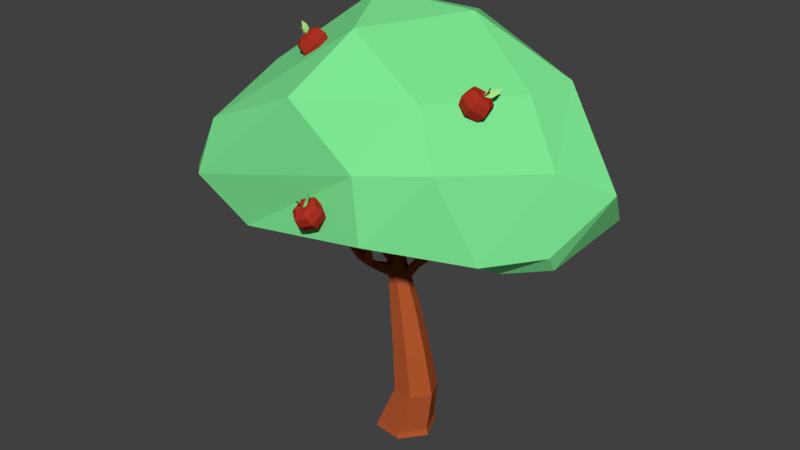 # Source: AppleTree_Adult.blend  (saved by Blender 2.79.0; exported with 4.5.12 LTS)
import bpy
from mathutils import Matrix  # noqa: F401  (used for matrix-valued properties, if any)

bpy.ops.wm.read_factory_settings(use_empty=True)
scene = bpy.context.scene
scene.name = 'Scene'

# ---- collections
col_collection_1 = bpy.data.collections.new('Collection 1'); scene.collection.children.link(col_collection_1)

# ---- materials (node trees are filled in below, after node groups)
mat_apple_leaf = bpy.data.materials.new('Apple_leaf')
mat_apple_leaf.alpha_threshold = 0.0
mat_apple_leaf.use_transparent_shadow = False
mat_apple_leaf.diffuse_color = (0.3953, 0.8, 0.2457, 1.0)
mat_apple_leaf.roughness = 0.5
mat_apple_red = bpy.data.materials.new('Apple_Red')
mat_apple_red.alpha_threshold = 0.0
mat_apple_red.use_transparent_shadow = False
mat_apple_red.diffuse_color = (0.4246, 0.03147, 0.01696, 1.0)
mat_apple_red.roughness = 0.5
mat_apple_brown = bpy.data.materials.new('Apple_Brown')
mat_apple_brown.alpha_threshold = 0.0
mat_apple_brown.use_transparent_shadow = False
mat_apple_brown.diffuse_color = (0.2266, 0.09484, 0.02926, 1.0)
mat_apple_brown.roughness = 0.5
mat_appletree_log = bpy.data.materials.new('AppleTree_Log')
mat_appletree_log.alpha_threshold = 0.0
mat_appletree_log.use_transparent_shadow = False
mat_appletree_log.diffuse_color = (0.4385, 0.09149, 0.02648, 1.0)
mat_appletree_log.roughness = 0.5
mat_appletree_green = bpy.data.materials.new('AppleTree_Green')
mat_appletree_green.alpha_threshold = 0.0
mat_appletree_green.use_transparent_shadow = False
mat_appletree_green.diffuse_color = (0.2061, 0.8, 0.2898, 1.0)
mat_appletree_green.roughness = 0.5

# ---- material node trees

# ---- world
world_world = bpy.data.worlds.new('World'); scene.world = world_world
world_world.color = (0.05088, 0.05088, 0.05088)
world_world.use_sun_shadow = False
world_world.sun_shadow_jitter_overblur = 0.0
world_world.cycles.sampling_method = 'MANUAL'

# ---- meshes
me_sphere_003 = bpy.data.meshes.new('Sphere.003')
me_sphere_003.from_pydata([(2.316, 8.722, 17.34), (2.336, 8.724, 17.29), (1.514, 9.498, 17.02), (1.662, 9.126, 17.27), (1.935, 8.865, 17.44), (2.142, 8.889, 16.96), (1.818, 9.144, 16.91), (2.046, 8.824, 17.18), (2.328, 8.724, 17.31), (1.732, 9.066, 17.07), (2.311, 8.73, 17.34), (2.331, 8.732, 17.29), (2.324, 8.731, 17.31), (2.17, 8.775, 17.79), (2.025, 8.553, 18.12), (1.968, 8.024, 18.22), (2.04, 7.51, 18.01), (2.179, 7.192, 17.66), (1.87, 8.798, 17.4), (1.505, 8.593, 17.43), (1.368, 8.07, 17.42), (1.555, 7.547, 17.37), (1.912, 7.212, 17.31), (2.066, 8.82, 16.94), (1.845, 8.632, 16.63), (1.761, 8.115, 16.5), (1.872, 7.583, 16.62), (2.087, 7.232, 16.9), (2.562, 8.82, 16.88), (2.705, 8.631, 16.53), (2.753, 8.114, 16.38), (2.674, 7.582, 16.53), (2.53, 7.232, 16.84), (2.863, 8.797, 17.28), (3.224, 8.591, 17.22), (3.354, 8.068, 17.18), (3.159, 7.545, 17.17), (2.797, 7.211, 17.2), (2.666, 8.774, 17.73), (2.884, 8.552, 18.02), (2.961, 8.023, 18.1), (2.842, 7.509, 17.92), (2.622, 7.191, 17.61), (2.362, 8.868, 17.33), (2.306, 8.722, 17.34), (2.342, 8.719, 17.39), (2.329, 8.725, 17.28), (2.389, 8.725, 17.28), (2.425, 8.722, 17.32), (2.402, 8.719, 17.38), (2.315, 9.334, 17.37), (2.348, 9.331, 17.41), (2.337, 9.337, 17.32), (2.392, 9.336, 17.31), (2.426, 9.334, 17.36), (2.404, 9.331, 17.41), (2.349, 9.014, 17.32), (2.371, 9.175, 17.35), (2.32, 9.179, 17.28), (2.312, 9.017, 17.27), (2.325, 8.871, 17.28), (2.388, 9.177, 17.31), (2.361, 9.016, 17.29), (2.374, 8.87, 17.3), (2.356, 8.871, 17.27), (2.342, 9.017, 17.27), (2.362, 9.179, 17.28), (2.304, 9.177, 17.32), (2.3, 9.016, 17.3), (2.312, 8.87, 17.31), (2.331, 8.869, 17.33), (2.318, 9.014, 17.33), (2.329, 9.175, 17.36), (2.413, 8.72, 17.35), (2.321, 8.724, 17.3), (6.072, -0.9358, 24.99), (6.113, -0.95, 24.97), (6.623, 0.04267, 25.29), (6.229, -0.2064, 25.19), (5.997, -0.5449, 25.13), (6.424, -0.6942, 24.86), (6.551, -0.3192, 24.98), (6.195, -0.6359, 24.94), (6.098, -0.9447, 24.98), (6.363, -0.2681, 25.02), (6.077, -0.9294, 25.0), (6.117, -0.9435, 24.97), (6.102, -0.9383, 24.98), (5.726, -0.8261, 25.31), (5.311, -0.7646, 25.34), (4.902, -0.8341, 24.99), (4.756, -0.996, 24.48), (4.857, -1.167, 24.02), (5.98, -0.4914, 25.04), (5.751, -0.1847, 24.87), (5.41, -0.1646, 24.45), (5.167, -0.4551, 24.04), (5.084, -0.8686, 23.78), (6.385, -0.6331, 24.78), (6.452, -0.4302, 24.42), (6.219, -0.448, 23.93), (5.821, -0.6841, 23.62), (5.445, -0.995, 23.55), (6.535, -1.11, 24.8), (6.714, -1.256, 24.45), (6.521, -1.401, 23.96), (6.065, -1.454, 23.65), (5.579, -1.42, 23.57), (6.281, -1.444, 25.07), (6.274, -1.835, 24.91), (6.013, -2.071, 24.5), (5.654, -1.995, 24.08), (5.353, -1.719, 23.81), (5.877, -1.303, 25.32), (5.573, -1.59, 25.36), (5.203, -1.787, 25.02), (5.0, -1.766, 24.5), (4.992, -1.592, 24.04), (6.18, -0.9476, 25.1), (6.069, -0.9259, 24.99), (6.038, -0.9662, 25.02), (6.118, -0.943, 24.96), (6.136, -1.0, 24.96), (6.105, -1.041, 25.0), (6.057, -1.024, 25.03), (6.422, -0.8044, 25.48), (6.394, -0.8418, 25.51), (6.468, -0.8202, 25.45), (6.484, -0.8734, 25.45), (6.456, -0.9108, 25.48), (6.411, -0.895, 25.51), (6.27, -0.9024, 25.21), (6.351, -0.8919, 25.35), (6.393, -0.8354, 25.31), (6.301, -0.8614, 25.17), (6.211, -0.9058, 25.07), (6.385, -0.9039, 25.33), (6.295, -0.9111, 25.19), (6.205, -0.9564, 25.09), (6.221, -0.9355, 25.07), (6.311, -0.8906, 25.18), (6.406, -0.8756, 25.31), (6.359, -0.8234, 25.33), (6.277, -0.8528, 25.19), (6.186, -0.8969, 25.08), (6.17, -0.9178, 25.1), (6.261, -0.8733, 25.21), (6.338, -0.8517, 25.35), (6.079, -1.032, 25.01), (6.1, -0.9366, 24.97), (-0.8504, -8.222, 18.83), (-0.8122, -8.252, 18.81), (-0.4468, -8.192, 19.92), (-0.677, -8.0, 19.54), (-0.8735, -7.995, 19.18), (-0.4696, -8.305, 19.05), (-0.3721, -8.235, 19.44), (-0.6464, -8.129, 19.07), (-0.8263, -8.241, 18.82), (-0.4911, -8.077, 19.44), (-0.8491, -8.224, 18.84), (-0.8109, -8.253, 18.82), (-0.8251, -8.242, 18.83), (-1.256, -8.01, 18.98), (-1.496, -7.673, 18.91), (-1.495, -7.283, 18.54), (-1.244, -7.087, 18.08), (-0.9005, -7.102, 17.73), (-0.7996, -7.92, 19.17), (-0.7055, -7.517, 19.23), (-0.5824, -7.103, 18.91), (-0.5069, -6.941, 18.38), (-0.4935, -7.022, 17.89), (-0.4164, -8.215, 19.04), (-0.04173, -8.028, 19.01), (0.1841, -7.693, 18.65), (0.1124, -7.418, 18.17), (-0.1517, -7.285, 17.78), (-0.4893, -8.601, 18.73), (-0.1681, -8.695, 18.48), (0.03817, -8.464, 18.03), (-0.005484, -8.04, 17.67), (-0.2167, -7.629, 17.5), (-0.9455, -8.691, 18.54), (-0.9583, -8.851, 18.16), (-0.8743, -8.644, 17.66), (-0.7427, -8.186, 17.37), (-0.6237, -7.709, 17.34), (-1.329, -8.396, 18.67), (-1.622, -8.34, 18.38), (-1.641, -8.054, 17.92), (-1.362, -7.709, 17.58), (-0.9656, -7.446, 17.45), (-0.874, -8.348, 18.91), (-0.8489, -8.214, 18.83), (-0.9039, -8.225, 18.81), (-0.8028, -8.25, 18.82), (-0.8116, -8.296, 18.78), (-0.8665, -8.307, 18.76), (-0.9127, -8.272, 18.77), (-0.9707, -8.581, 19.31), (-1.022, -8.591, 19.29), (-0.9279, -8.614, 19.3), (-0.936, -8.656, 19.26), (-0.9869, -8.667, 19.24), (-1.03, -8.634, 19.25), (-0.8867, -8.427, 19.04), (-0.9448, -8.532, 19.15), (-0.8677, -8.516, 19.18), (-0.8309, -8.416, 19.06), (-0.817, -8.336, 18.94), (-0.9124, -8.557, 19.14), (-0.8633, -8.445, 19.03), (-0.8501, -8.366, 18.9), (-0.8216, -8.361, 18.92), (-0.8353, -8.44, 19.04), (-0.8739, -8.549, 19.15), (-0.9001, -8.491, 19.19), (-0.8543, -8.398, 19.07), (-0.8409, -8.318, 18.94), (-0.8694, -8.324, 18.93), (-0.8823, -8.404, 19.05), (-0.9386, -8.499, 19.18), (-0.8915, -8.288, 18.77), (-0.8199, -8.237, 18.82), (-4.566, -3.718, 26.97), (-4.533, -3.702, 27.01), (-5.417, -3.174, 27.54), (-5.215, -3.34, 27.15), (-4.955, -3.567, 26.92), (-4.612, -3.395, 27.28), (-4.956, -3.21, 27.42), (-4.739, -3.457, 27.07), (-4.545, -3.708, 26.99), (-5.041, -3.235, 27.24), (-4.573, -3.716, 26.98), (-4.541, -3.7, 27.01), (-4.553, -3.706, 27.0), (-4.901, -3.936, 26.7), (-5.016, -3.989, 26.3), (-4.788, -3.861, 25.83), (-4.347, -3.628, 25.58), (-3.91, -3.4, 25.58), (-4.938, -3.47, 26.88), (-5.08, -3.182, 26.61), (-4.862, -2.93, 26.18), (-4.407, -2.875, 25.86), (-3.943, -2.985, 25.74), (-4.612, -3.307, 27.22), (-4.515, -2.899, 27.2), (-4.21, -2.603, 26.87), (-3.88, -2.611, 26.42), (-3.652, -2.839, 26.04), (-4.249, -3.609, 27.38), (-3.887, -3.423, 27.49), (-3.484, -3.208, 27.2), (-3.294, -3.1, 26.68), (-3.329, -3.109, 26.19), (-4.212, -4.075, 27.21), (-3.823, -4.229, 27.18), (-3.411, -4.139, 26.84), (-3.235, -3.852, 26.39), (-3.296, -3.524, 26.03), (-4.538, -4.238, 26.86), (-4.387, -4.512, 26.58), (-4.062, -4.466, 26.15), (-3.761, -4.116, 25.84), (-3.587, -3.67, 25.73), (-4.616, -3.785, 27.1), (-4.573, -3.712, 26.97), (-4.569, -3.768, 26.95), (-4.534, -3.692, 27.01), (-4.491, -3.728, 27.03), (-4.486, -3.784, 27.01), (-4.525, -3.804, 26.97), (-4.939, -3.914, 27.42), (-4.935, -3.966, 27.4), (-4.903, -3.896, 27.45), (-4.862, -3.93, 27.47), (-4.858, -3.982, 27.45), (-4.894, -4.0, 27.41), (-4.707, -3.814, 27.21), (-4.8, -3.895, 27.32), (-4.806, -3.816, 27.35), (-4.712, -3.757, 27.23), (-4.62, -3.726, 27.12), (-4.772, -3.881, 27.35), (-4.687, -3.804, 27.23), (-4.595, -3.774, 27.12), (-4.598, -3.745, 27.13), (-4.69, -3.775, 27.24), (-4.775, -3.842, 27.36), (-4.834, -3.83, 27.32), (-4.732, -3.767, 27.21), (-4.641, -3.737, 27.1), (-4.638, -3.766, 27.09), (-4.73, -3.795, 27.2), (-4.83, -3.87, 27.31), (-4.507, -3.795, 26.98), (-4.549, -3.699, 26.99), (-10.86, 3.949, 21.16), (-10.83, 3.989, 21.16), (-11.78, 4.633, 20.98), (-11.54, 4.222, 20.93), (-11.26, 3.937, 21.02), (-10.95, 4.365, 21.02), (-11.31, 4.545, 20.94), (-11.06, 4.143, 20.98), (-10.84, 3.974, 21.16), (-11.38, 4.37, 20.88), (-10.87, 3.954, 21.16), (-10.84, 3.994, 21.16), (-10.85, 3.979, 21.16), (-11.16, 3.58, 21.24), (-11.25, 3.193, 21.1), (-11.0, 2.854, 20.76), (-10.57, 2.78, 20.42), (-10.15, 2.927, 20.21), (-11.24, 3.95, 20.91), (-11.39, 3.834, 20.54), (-11.16, 3.594, 20.11), (-10.7, 3.378, 19.89), (-10.22, 3.257, 19.91), (-10.95, 4.356, 20.92), (-10.88, 4.536, 20.54), (-10.58, 4.405, 20.12), (-10.22, 4.033, 19.9), (-9.959, 3.619, 19.92), (-10.58, 4.391, 21.25), (-10.24, 4.598, 21.12), (-9.833, 4.477, 20.78), (-9.621, 4.091, 20.43), (-9.626, 3.65, 20.21), (-10.5, 4.021, 21.57), (-10.1, 3.957, 21.68), (-9.672, 3.736, 21.43), (-9.491, 3.493, 20.96), (-9.554, 3.32, 20.5), (-10.79, 3.615, 21.57), (-10.6, 3.254, 21.68), (-10.26, 2.925, 21.42), (-9.963, 2.837, 20.95), (-9.815, 2.958, 20.5), (-10.91, 4.027, 21.28), (-10.87, 3.948, 21.15), (-10.86, 3.903, 21.19), (-10.83, 3.997, 21.16), (-10.79, 4.001, 21.2), (-10.78, 3.957, 21.23), (-10.81, 3.908, 21.23), (-11.24, 4.217, 21.56), (-11.23, 4.176, 21.59), (-11.21, 4.263, 21.56), (-11.17, 4.267, 21.59), (-11.16, 4.225, 21.63), (-11.19, 4.18, 21.63), (-11.01, 4.103, 21.36), (-11.1, 4.154, 21.49), (-11.11, 4.217, 21.43), (-11.02, 4.148, 21.32), (-10.92, 4.074, 21.24), (-11.08, 4.188, 21.49), (-10.99, 4.128, 21.36), (-10.89, 4.053, 21.28), (-10.9, 4.076, 21.26), (-11.0, 4.151, 21.34), (-11.08, 4.22, 21.46), (-11.14, 4.182, 21.43), (-11.04, 4.124, 21.32), (-10.94, 4.048, 21.24), (-10.94, 4.025, 21.26), (-11.03, 4.101, 21.34), (-11.13, 4.151, 21.46), (-10.8, 3.93, 21.23), (-10.85, 3.979, 21.16), (2.142, -0.5374, 0.2988), (-1.13, 0.06563, 14.76), (0.9882, -2.093, 0.3352), (-1.411, -0.3127, 14.77), (-0.9357, -1.871, 0.3559), (-1.879, -0.2587, 14.77), (-1.706, -0.09383, 0.3401), (-2.066, 0.1735, 14.77), (-0.5522, 1.461, 0.3037), (-1.786, 0.5518, 14.76), (1.372, 1.24, 0.2831), (-1.318, 0.4979, 14.76), (2.51, -0.5342, 3.209), (1.784, -0.4049, 6.13), (0.8615, -0.253, 9.054), (0.2819, -1.034, 9.072), (1.047, -1.399, 6.153), (1.642, -1.704, 3.236), (-0.6847, -0.9229, 9.082), (-0.1826, -1.257, 6.166), (0.1953, -1.537, 3.251), (-1.072, -0.03013, 9.074), (-0.6748, -0.1215, 6.156), (-0.384, -0.2006, 3.24), (-0.492, 0.7512, 9.056), (0.06245, 0.8723, 6.133), (0.4838, 0.9691, 3.212), (0.4746, 0.6398, 9.046), (1.292, 0.7306, 6.12), (1.931, 0.8023, 3.197), (0.1465, -0.143, 10.82), (-0.3052, -0.7416, 11.25), (-1.07, -0.6535, 11.25), (-1.382, 0.03319, 10.84), (-0.9239, 0.6511, 10.82), (-0.1595, 0.563, 10.81), (-0.1241, -0.1014, 11.49), (-0.5285, -0.6253, 11.91), (-1.216, -0.546, 11.92), (-1.5, 0.05716, 11.5), (-1.087, 0.6132, 11.49), (-0.3995, 0.5339, 11.48), (-1.634, -3.987, 15.51), (-1.558, -4.027, 15.29), (-2.059, -4.017, 15.38), (-2.017, -4.062, 15.12), (2.736, 1.606, 14.62), (2.813, 1.615, 14.4), (2.911, 1.388, 14.41), (2.824, 1.402, 14.62), (-4.145, 2.407, 13.79), (-4.216, 2.485, 13.6), (-4.026, 2.598, 13.8), (-4.084, 2.697, 13.61), (2.268, -0.5578, -0.08098), (1.036, -2.219, -0.0421), (-1.019, -1.982, -0.02003), (-1.841, -0.08415, -0.03684), (-0.6091, 1.577, -0.07571), (1.445, 1.34, -0.09779), (-1.919, 0.3884, 11.45), (-2.459, 0.7367, 11.6), (-3.175, 1.103, 12.24), (-3.239, 1.203, 11.8), (-2.46, 0.79, 11.1), (-1.86, 0.403, 10.87), (-2.936, 1.657, 11.81), (-2.12, 1.277, 11.11), (-1.461, 0.9553, 10.86), (-2.902, 1.512, 12.25), (-2.153, 1.175, 11.6), (-1.56, 0.8853, 11.44), (-0.8482, -1.316, 12.18), (-1.153, -2.006, 12.66), (-1.316, -2.709, 13.58), (-1.241, -2.777, 12.93), (-0.9913, -2.095, 12.13), (-0.6495, -1.42, 11.59), (-1.823, -2.711, 12.86), (-1.588, -2.026, 12.14), (-1.33, -1.341, 11.59), (-1.887, -2.642, 13.37), (-1.701, -1.943, 12.66), (-1.46, -1.246, 12.19), (0.5842, 0.1635, 12.53), (1.286, 0.4214, 13.07), (1.039, 0.8847, 12.98), (0.4146, 0.7341, 12.52), (1.191, 0.9032, 12.56), (0.5923, 0.7556, 12.02), (0.8207, 0.1272, 11.94), (1.489, 0.3903, 12.57), (-4.032, 0.001949, 13.8), (-4.295, 0.07199, 14.14), (-4.287, 0.1006, 13.87), (-3.996, 0.0184, 13.5), (-3.501, 0.9554, 12.49), (-3.883, 0.5828, 13.06), (-3.513, 0.4019, 12.77), (-2.984, 0.6905, 12.02), (-3.496, 0.426, 12.53), (-2.984, 0.729, 11.66), (-3.547, 1.027, 12.17), (-3.899, 0.6295, 12.84), (0.5503, 2.569, 14.58), (0.3302, 2.473, 14.41), (0.6046, 2.586, 14.43), (0.3936, 2.493, 14.23), (0.5335, 1.339, 12.52), (0.4616, 1.921, 13.18), (0.7848, 2.0, 13.46), (0.9733, 1.447, 12.91), (0.8616, 1.434, 13.22), (0.7028, 1.99, 13.69), (0.3656, 1.909, 13.44), (0.403, 1.323, 12.89), (1.797, 0.7462, 13.44), (2.307, 1.07, 13.76), (1.961, 0.721, 13.04), (2.433, 1.051, 13.45), (2.166, 1.36, 13.73), (1.603, 1.123, 13.39), (2.268, 1.373, 13.45), (1.73, 1.138, 13.03), (-0.2952, -3.184, 15.46), (-0.3427, -3.288, 15.61), (-0.3199, -3.299, 15.54), (-0.2686, -3.197, 15.38), (-0.6835, -2.738, 14.26), (-0.6896, -2.706, 13.59), (-0.6014, -3.141, 15.0), (-0.6251, -3.123, 15.21), (0.291, 0.3883, 15.18), (4.65, 6.0, 13.7), (-10.12, 5.045, 13.04), (-11.08, -2.974, 12.4), (2.432, -7.29, 16.95), (10.4, -0.1012, 16.02), (-8.34, 6.702, 19.39), (-12.98, -2.693, 19.39), (-2.025, -7.885, 24.97), (7.158, 2.077, 24.51), (4.743, 9.245, 22.75), (-3.426, 1.378, 28.83), (-5.813, 3.608, 11.24), (3.71, 3.221, 13.33), (-2.767, 6.886, 13.05), (10.32, 0.7015, 14.9), (7.734, -1.166, 14.54), (-7.444, -1.669, 12.65), (-12.16, -0.01967, 12.5), (1.251, -3.847, 15.73), (-6.017, -7.839, 15.82), (8.007, -3.604, 16.05), (11.3, 6.179, 16.35), (12.25, 3.716, 19.13), (-11.5, 5.943, 15.36), (-0.4967, 7.72, 14.96), (-12.26, -6.047, 17.54), (-13.93, 3.104, 15.28), (1.815, -7.098, 21.1), (-8.769, -9.016, 18.85), (9.954, 0.7344, 20.86), (5.732, -4.879, 21.44), (-2.065, 8.681, 22.19), (-12.0, 1.851, 19.33), (-8.371, -7.85, 22.15), (3.659, -3.501, 24.6), (7.702, 5.564, 24.47), (-8.333, 1.928, 25.26), (-0.8076, 8.004, 26.61), (-8.122, -2.698, 24.49), (-1.142, -3.429, 27.95), (1.889, 3.774, 27.94)], [], [(3, 2, 9), (0, 4, 7, 8), (4, 3, 9, 7), (7, 9, 6, 5), (9, 2, 6), (8, 7, 5, 1), (2, 3, 6), (3, 4, 5, 6), (8, 1, 11, 12), (0, 8, 12, 10), (4, 10, 12, 11, 5), (5, 11, 1), (0, 10, 4), (14, 13, 18, 19), (17, 16, 21, 22), (15, 14, 19, 20), (18, 13, 45, 44), (16, 15, 20, 21), (22, 21, 26, 27), (20, 19, 24, 25), (38, 33, 48, 73, 49), (21, 20, 25, 26), (19, 18, 23, 24), (27, 26, 31, 32), (25, 24, 29, 30), (33, 28, 47, 48), (26, 25, 30, 31), (24, 23, 28, 29), (30, 29, 34, 35), (28, 23, 46, 47), (31, 30, 35, 36), (29, 28, 33, 34), (32, 31, 36, 37), (13, 38, 49, 45), (36, 35, 40, 41), (34, 33, 38, 39), (37, 36, 41, 42), (35, 34, 39, 40), (17, 22, 27, 32, 37, 42), (41, 40, 15, 16), (39, 38, 13, 14), (42, 41, 16, 17), (40, 39, 14, 15), (23, 18, 44, 74, 46), (66, 58, 52, 53), (57, 61, 54, 55), (72, 57, 55, 51), (58, 67, 50, 52), (61, 66, 53, 54), (67, 72, 51, 50), (50, 51, 55, 54, 53, 52), (44, 45, 70, 69), (69, 70, 71, 68), (68, 71, 72, 67), (48, 47, 64, 63), (63, 64, 65, 62), (62, 65, 66, 61), (46, 74, 44, 69, 60), (60, 69, 68, 59), (59, 68, 67, 58), (45, 49, 43, 70), (70, 43, 56, 71), (71, 56, 57, 72), (49, 73, 48, 63, 43), (43, 63, 62, 56), (56, 62, 61, 57), (47, 46, 60, 64), (64, 60, 59, 65), (65, 59, 58, 66), (78, 77, 84), (75, 79, 82, 83), (79, 78, 84, 82), (82, 84, 81, 80), (84, 77, 81), (83, 82, 80, 76), (77, 78, 81), (78, 79, 80, 81), (83, 76, 86, 87), (75, 83, 87, 85), (79, 85, 87, 86, 80), (80, 86, 76), (75, 85, 79), (89, 88, 93, 94), (92, 91, 96, 97), (90, 89, 94, 95), (93, 88, 120, 119), (91, 90, 95, 96), (97, 96, 101, 102), (95, 94, 99, 100), (113, 108, 123, 148, 124), (96, 95, 100, 101), (94, 93, 98, 99), (102, 101, 106, 107), (100, 99, 104, 105), (108, 103, 122, 123), (101, 100, 105, 106), (99, 98, 103, 104), (105, 104, 109, 110), (103, 98, 121, 122), (106, 105, 110, 111), (104, 103, 108, 109), (107, 106, 111, 112), (88, 113, 124, 120), (111, 110, 115, 116), (109, 108, 113, 114), (112, 111, 116, 117), (110, 109, 114, 115), (92, 97, 102, 107, 112, 117), (116, 115, 90, 91), (114, 113, 88, 89), (117, 116, 91, 92), (115, 114, 89, 90), (98, 93, 119, 149, 121), (141, 133, 127, 128), (132, 136, 129, 130), (147, 132, 130, 126), (133, 142, 125, 127), (136, 141, 128, 129), (142, 147, 126, 125), (125, 126, 130, 129, 128, 127), (119, 120, 145, 144), (144, 145, 146, 143), (143, 146, 147, 142), (123, 122, 139, 138), (138, 139, 140, 137), (137, 140, 141, 136), (121, 149, 119, 144, 135), (135, 144, 143, 134), (134, 143, 142, 133), (120, 124, 118, 145), (145, 118, 131, 146), (146, 131, 132, 147), (124, 148, 123, 138, 118), (118, 138, 137, 131), (131, 137, 136, 132), (122, 121, 135, 139), (139, 135, 134, 140), (140, 134, 133, 141), (153, 152, 159), (150, 154, 157, 158), (154, 153, 159, 157), (157, 159, 156, 155), (159, 152, 156), (158, 157, 155, 151), (152, 153, 156), (153, 154, 155, 156), (158, 151, 161, 162), (150, 158, 162, 160), (154, 160, 162, 161, 155), (155, 161, 151), (150, 160, 154), (164, 163, 168, 169), (167, 166, 171, 172), (165, 164, 169, 170), (168, 163, 195, 194), (166, 165, 170, 171), (172, 171, 176, 177), (170, 169, 174, 175), (188, 183, 198, 223, 199), (171, 170, 175, 176), (169, 168, 173, 174), (177, 176, 181, 182), (175, 174, 179, 180), (183, 178, 197, 198), (176, 175, 180, 181), (174, 173, 178, 179), (180, 179, 184, 185), (178, 173, 196, 197), (181, 180, 185, 186), (179, 178, 183, 184), (182, 181, 186, 187), (163, 188, 199, 195), (186, 185, 190, 191), (184, 183, 188, 189), (187, 186, 191, 192), (185, 184, 189, 190), (167, 172, 177, 182, 187, 192), (191, 190, 165, 166), (189, 188, 163, 164), (192, 191, 166, 167), (190, 189, 164, 165), (173, 168, 194, 224, 196), (216, 208, 202, 203), (207, 211, 204, 205), (222, 207, 205, 201), (208, 217, 200, 202), (211, 216, 203, 204), (217, 222, 201, 200), (200, 201, 205, 204, 203, 202), (194, 195, 220, 219), (219, 220, 221, 218), (218, 221, 222, 217), (198, 197, 214, 213), (213, 214, 215, 212), (212, 215, 216, 211), (196, 224, 194, 219, 210), (210, 219, 218, 209), (209, 218, 217, 208), (195, 199, 193, 220), (220, 193, 206, 221), (221, 206, 207, 222), (199, 223, 198, 213, 193), (193, 213, 212, 206), (206, 212, 211, 207), (197, 196, 210, 214), (214, 210, 209, 215), (215, 209, 208, 216), (228, 227, 234), (225, 229, 232, 233), (229, 228, 234, 232), (232, 234, 231, 230), (234, 227, 231), (233, 232, 230, 226), (227, 228, 231), (228, 229, 230, 231), (233, 226, 236, 237), (225, 233, 237, 235), (229, 235, 237, 236, 230), (230, 236, 226), (225, 235, 229), (239, 238, 243, 244), (242, 241, 246, 247), (240, 239, 244, 245), (243, 238, 270, 269), (241, 240, 245, 246), (247, 246, 251, 252), (245, 244, 249, 250), (263, 258, 273, 298, 274), (246, 245, 250, 251), (244, 243, 248, 249), (252, 251, 256, 257), (250, 249, 254, 255), (258, 253, 272, 273), (251, 250, 255, 256), (249, 248, 253, 254), (255, 254, 259, 260), (253, 248, 271, 272), (256, 255, 260, 261), (254, 253, 258, 259), (257, 256, 261, 262), (238, 263, 274, 270), (261, 260, 265, 266), (259, 258, 263, 264), (262, 261, 266, 267), (260, 259, 264, 265), (242, 247, 252, 257, 262, 267), (266, 265, 240, 241), (264, 263, 238, 239), (267, 266, 241, 242), (265, 264, 239, 240), (248, 243, 269, 299, 271), (291, 283, 277, 278), (282, 286, 279, 280), (297, 282, 280, 276), (283, 292, 275, 277), (286, 291, 278, 279), (292, 297, 276, 275), (275, 276, 280, 279, 278, 277), (269, 270, 295, 294), (294, 295, 296, 293), (293, 296, 297, 292), (273, 272, 289, 288), (288, 289, 290, 287), (287, 290, 291, 286), (271, 299, 269, 294, 285), (285, 294, 293, 284), (284, 293, 292, 283), (270, 274, 268, 295), (295, 268, 281, 296), (296, 281, 282, 297), (274, 298, 273, 288, 268), (268, 288, 287, 281), (281, 287, 286, 282), (272, 271, 285, 289), (289, 285, 284, 290), (290, 284, 283, 291), (303, 302, 309), (300, 304, 307, 308), (304, 303, 309, 307), (307, 309, 306, 305), (309, 302, 306), (308, 307, 305, 301), (302, 303, 306), (303, 304, 305, 306), (308, 301, 311, 312), (300, 308, 312, 310), (304, 310, 312, 311, 305), (305, 311, 301), (300, 310, 304), (314, 313, 318, 319), (317, 316, 321, 322), (315, 314, 319, 320), (318, 313, 345, 344), (316, 315, 320, 321), (322, 321, 326, 327), (320, 319, 324, 325), (338, 333, 348, 373, 349), (321, 320, 325, 326), (319, 318, 323, 324), (327, 326, 331, 332), (325, 324, 329, 330), (333, 328, 347, 348), (326, 325, 330, 331), (324, 323, 328, 329), (330, 329, 334, 335), (328, 323, 346, 347), (331, 330, 335, 336), (329, 328, 333, 334), (332, 331, 336, 337), (313, 338, 349, 345), (336, 335, 340, 341), (334, 333, 338, 339), (337, 336, 341, 342), (335, 334, 339, 340), (317, 322, 327, 332, 337, 342), (341, 340, 315, 316), (339, 338, 313, 314), (342, 341, 316, 317), (340, 339, 314, 315), (323, 318, 344, 374, 346), (366, 358, 352, 353), (357, 361, 354, 355), (372, 357, 355, 351), (358, 367, 350, 352), (361, 366, 353, 354), (367, 372, 351, 350), (350, 351, 355, 354, 353, 352), (344, 345, 370, 369), (369, 370, 371, 368), (368, 371, 372, 367), (348, 347, 364, 363), (363, 364, 365, 362), (362, 365, 366, 361), (346, 374, 344, 369, 360), (360, 369, 368, 359), (359, 368, 367, 358), (345, 349, 343, 370), (370, 343, 356, 371), (371, 356, 357, 372), (349, 373, 348, 363, 343), (343, 363, 362, 356), (356, 362, 361, 357), (347, 346, 360, 364), (364, 360, 359, 365), (365, 359, 358, 366), (411, 376, 378, 412), (412, 378, 380, 413), (413, 380, 382, 414), (414, 382, 384, 415), (378, 376, 386, 384, 382, 380), (415, 384, 386, 416), (416, 386, 376, 411), (377, 379, 431, 430), (385, 404, 387, 375), (404, 403, 388, 387), (403, 402, 389, 388), (383, 401, 404, 385), (401, 400, 403, 404), (400, 399, 402, 403), (381, 398, 401, 383), (398, 397, 400, 401), (397, 396, 399, 400), (379, 395, 398, 381), (395, 394, 397, 398), (394, 393, 396, 397), (377, 392, 395, 379), (392, 391, 394, 395), (391, 390, 393, 394), (375, 387, 392, 377), (387, 388, 391, 392), (388, 389, 390, 391), (402, 410, 405, 389), (399, 409, 410, 402), (396, 408, 409, 399), (393, 407, 408, 396), (390, 406, 407, 393), (389, 405, 406, 390), (495, 492, 424, 421), (409, 415, 416, 410), (438, 437, 425, 426), (407, 413, 414, 408), (450, 449, 417, 418), (405, 411, 412, 406), (418, 417, 419, 420), (453, 450, 418, 420), (456, 453, 420, 419), (449, 456, 419, 417), (422, 421, 424, 423), (497, 495, 421, 422), (492, 494, 423, 424), (494, 497, 422, 423), (426, 425, 427, 428), (441, 438, 426, 428), (444, 441, 428, 427), (437, 444, 427, 425), (429, 430, 431, 432, 433, 434), (383, 385, 434, 433), (375, 377, 430, 429), (379, 381, 432, 431), (385, 375, 429, 434), (381, 383, 433, 432), (414, 415, 446, 435), (435, 446, 445, 436), (436, 445, 444, 437), (415, 409, 443, 446), (446, 443, 442, 445), (445, 442, 441, 444), (409, 408, 440, 443), (443, 440, 439, 442), (442, 439, 438, 441), (408, 414, 435, 440), (440, 435, 436, 439), (473, 472, 468, 467), (412, 413, 458, 447), (447, 458, 457, 448), (448, 457, 456, 449), (413, 407, 455, 458), (458, 455, 454, 457), (457, 454, 453, 456), (407, 406, 452, 455), (455, 452, 451, 454), (454, 451, 450, 453), (406, 412, 447, 452), (452, 447, 448, 451), (504, 503, 499, 502), (405, 410, 464, 465), (465, 464, 463, 466), (411, 405, 465, 459), (459, 465, 466, 460), (410, 416, 462, 464), (485, 484, 482, 481), (416, 411, 459, 462), (462, 459, 460, 461), (470, 467, 468, 469), (475, 473, 467, 470), (472, 478, 469, 468), (478, 475, 470, 469), (438, 439, 476, 477), (477, 476, 475, 478), (437, 438, 477, 471), (471, 477, 478, 472), (439, 436, 474, 476), (476, 474, 473, 475), (436, 437, 471, 474), (474, 471, 472, 473), (482, 480, 479, 481), (489, 488, 479, 480), (484, 489, 480, 482), (488, 485, 481, 479), (461, 463, 486, 487), (487, 486, 485, 488), (464, 462, 490, 483), (483, 490, 489, 484), (462, 461, 487, 490), (490, 487, 488, 489), (463, 464, 483, 486), (486, 483, 484, 485), (466, 463, 498, 493), (493, 498, 497, 494), (460, 466, 493, 491), (491, 493, 494, 492), (463, 461, 496, 498), (498, 496, 495, 497), (461, 460, 491, 496), (496, 491, 492, 495), (502, 499, 500, 501), (506, 505, 501, 500), (505, 504, 502, 501), (503, 506, 500, 499), (448, 449, 506, 503), (450, 451, 504, 505), (449, 450, 505, 506), (451, 448, 503, 504), (503, 506, 505, 504), (507, 519, 520), (508, 522, 520), (507, 524, 519), (507, 526, 524), (507, 523, 526), (508, 529, 522), (509, 531, 521), (510, 533, 525), (511, 535, 527), (512, 537, 528), (508, 532, 529), (509, 534, 531), (510, 536, 533), (511, 538, 535), (512, 530, 537), (513, 544, 539), (514, 546, 540), (515, 547, 541), (516, 548, 542), (517, 545, 543), (543, 548, 516), (543, 545, 548), (545, 518, 548), (542, 547, 515), (542, 548, 547), (548, 518, 547), (541, 546, 514), (541, 547, 546), (547, 518, 546), (540, 544, 513), (540, 546, 544), (546, 518, 544), (539, 545, 517), (539, 544, 545), (544, 518, 545), (537, 543, 516), (537, 530, 543), (530, 517, 543), (535, 542, 515), (535, 538, 542), (538, 516, 542), (533, 541, 514), (533, 536, 541), (536, 515, 541), (531, 540, 513), (531, 534, 540), (534, 514, 540), (529, 539, 517), (529, 532, 539), (532, 513, 539), (528, 538, 511), (528, 537, 538), (537, 516, 538), (527, 536, 510), (527, 535, 536), (535, 515, 536), (525, 534, 509), (525, 533, 534), (533, 514, 534), (521, 532, 508), (521, 531, 532), (531, 513, 532), (522, 530, 512), (522, 529, 530), (529, 517, 530), (526, 528, 511), (526, 523, 528), (523, 512, 528), (524, 527, 510), (524, 526, 527), (526, 511, 527), (519, 525, 509), (519, 524, 525), (524, 510, 525), (520, 523, 507), (520, 522, 523), (522, 512, 523), (520, 521, 508), (520, 519, 521), (519, 509, 521)])
me_sphere_003.polygons.foreach_set('use_smooth', [1, 1, 1, 1, 1, 1, 1, 1, 1, 1, 1, 1, 1, 1, 1, 1, 1, 1, 1, 1, 1, 1, 1, 1, 1, 1, 1, 1, 1, 1, 1, 1, 1, 1, 1, 1, 1, 1, 1, 1, 1, 1, 1, 1, 1, 1, 1, 1, 1, 1, 1, 1, 1, 1, 1, 1, 1, 1, 1, 1, 1, 1, 1, 1, 1, 1, 1, 1, 1, 1, 1, 1, 1, 1, 1, 1, 1, 1, 1, 1, 1, 1, 1, 1, 1, 1, 1, 1, 1, 1, 1, 1, 1, 1, 1, 1, 1, 1, 1, 1, 1, 1, 1, 1, 1, 1, 1, 1, 1, 1, 1, 1, 1, 1, 1, 1, 1, 1, 1, 1, 1, 1, 1, 1, 1, 1, 1, 1, 1, 1, 1, 1, 1, 1, 1, 1, 1, 1, 1, 1, 1, 1, 1, 1, 1, 1, 1, 1, 1, 1, 1, 1, 1, 1, 1, 1, 1, 1, 1, 1, 1, 1, 1, 1, 1, 1, 1, 1, 1, 1, 1, 1, 1, 1, 1, 1, 1, 1, 1, 1, 1, 1, 1, 1, 1, 1, 1, 1, 1, 1, 1, 1, 1, 1, 1, 1, 1, 1, 1, 1, 1, 1, 1, 1, 1, 1, 1, 1, 1, 1, 1, 1, 1, 1, 1, 1, 1, 1, 1, 1, 1, 1, 1, 1, 1, 1, 1, 1, 1, 1, 1, 1, 1, 1, 1, 1, 1, 1, 1, 1, 1, 1, 1, 1, 1, 1, 1, 1, 1, 1, 1, 1, 1, 1, 1, 1, 1, 1, 1, 1, 1, 1, 1, 1, 1, 1, 1, 1, 1, 1, 1, 1, 1, 1, 1, 1, 1, 1, 1, 1, 1, 1, 1, 1, 1, 1, 1, 1, 1, 1, 1, 1, 1, 1, 1, 1, 1, 1, 1, 1, 1, 1, 1, 1, 1, 1, 1, 1, 1, 1, 1, 1, 1, 1, 1, 1, 1, 1, 1, 1, 1, 1, 1, 1, 1, 1, 1, 1, 1, 1, 1, 1, 1, 1, 1, 1, 1, 1, 1, 1, 1, 1, 1, 1, 1, 0, 0, 0, 0, 0, 0, 0, 0, 0, 0, 0, 0, 0, 0, 0, 0, 0, 0, 0, 0, 0, 0, 0, 0, 0, 0, 0, 0, 0, 0, 0, 0, 0, 0, 0, 0, 0, 0, 0, 0, 0, 0, 0, 0, 0, 0, 0, 0, 0, 0, 0, 0, 0, 0, 0, 0, 0, 0, 0, 0, 0, 0, 0, 0, 0, 0, 0, 0, 0, 0, 0, 0, 0, 0, 0, 0, 0, 0, 0, 0, 0, 0, 0, 0, 0, 0, 0, 0, 0, 0, 0, 0, 0, 0, 0, 0, 0, 0, 0, 0, 0, 0, 0, 0, 0, 0, 0, 0, 0, 0, 0, 0, 0, 0, 0, 0, 0, 0, 0, 0, 0, 0, 0, 0, 0, 0, 0, 0, 0, 0, 0, 0, 0, 0, 0, 0, 0, 0, 0, 0, 0, 0, 0, 0, 0, 0, 0, 0, 0, 0, 0, 0, 0, 0, 0, 0, 0, 0, 0, 0, 0, 0, 0, 0, 0, 0, 0, 0, 0, 0, 0, 0, 0, 0, 0, 0, 0, 0, 0, 0, 0, 0, 0, 0, 0, 0, 0, 0, 0, 0, 0, 0, 0, 0, 0, 0, 0, 0, 0, 0, 0, 0, 0, 0, 0, 0, 0, 0, 0])
me_sphere_003.polygons.foreach_set('material_index', [0, 0, 0, 0, 0, 0, 0, 0, 0, 0, 0, 0, 0, 1, 1, 1, 1, 1, 1, 1, 1, 1, 1, 1, 1, 1, 1, 1, 1, 1, 1, 1, 1, 1, 1, 1, 1, 1, 1, 1, 1, 1, 1, 1, 2, 2, 2, 2, 2, 2, 2, 1, 2, 2, 2, 2, 2, 2, 2, 2, 1, 2, 2, 2, 2, 2, 2, 2, 2, 0, 0, 0, 0, 0, 0, 0, 0, 0, 0, 0, 0, 0, 1, 1, 1, 1, 1, 1, 1, 1, 1, 1, 1, 1, 1, 1, 1, 1, 1, 1, 1, 1, 1, 1, 1, 1, 1, 1, 1, 1, 1, 1, 1, 2, 2, 2, 2, 2, 2, 2, 1, 2, 2, 2, 2, 2, 2, 2, 2, 1, 2, 2, 2, 2, 2, 2, 2, 2, 0, 0, 0, 0, 0, 0, 0, 0, 0, 0, 0, 0, 0, 1, 1, 1, 1, 1, 1, 1, 1, 1, 1, 1, 1, 1, 1, 1, 1, 1, 1, 1, 1, 1, 1, 1, 1, 1, 1, 1, 1, 1, 1, 1, 2, 2, 2, 2, 2, 2, 2, 1, 2, 2, 2, 2, 2, 2, 2, 2, 1, 2, 2, 2, 2, 2, 2, 2, 2, 0, 0, 0, 0, 0, 0, 0, 0, 0, 0, 0, 0, 0, 1, 1, 1, 1, 1, 1, 1, 1, 1, 1, 1, 1, 1, 1, 1, 1, 1, 1, 1, 1, 1, 1, 1, 1, 1, 1, 1, 1, 1, 1, 1, 2, 2, 2, 2, 2, 2, 2, 1, 2, 2, 2, 2, 2, 2, 2, 2, 1, 2, 2, 2, 2, 2, 2, 2, 2, 0, 0, 0, 0, 0, 0, 0, 0, 0, 0, 0, 0, 0, 1, 1, 1, 1, 1, 1, 1, 1, 1, 1, 1, 1, 1, 1, 1, 1, 1, 1, 1, 1, 1, 1, 1, 1, 1, 1, 1, 1, 1, 1, 1, 2, 2, 2, 2, 2, 2, 2, 1, 2, 2, 2, 2, 2, 2, 2, 2, 1, 2, 2, 2, 2, 2, 2, 2, 2, 3, 3, 3, 3, 3, 3, 3, 3, 3, 3, 3, 3, 3, 3, 3, 3, 3, 3, 3, 3, 3, 3, 3, 3, 3, 3, 3, 3, 3, 3, 3, 3, 3, 3, 3, 3, 3, 3, 3, 3, 3, 3, 3, 3, 3, 3, 3, 3, 3, 3, 3, 3, 3, 3, 3, 3, 3, 3, 3, 3, 3, 3, 3, 3, 3, 3, 3, 3, 3, 3, 3, 3, 3, 3, 3, 3, 3, 3, 3, 3, 3, 3, 3, 3, 3, 3, 3, 3, 3, 3, 3, 3, 3, 3, 3, 3, 3, 3, 3, 3, 3, 3, 3, 3, 3, 3, 3, 3, 3, 3, 3, 3, 3, 3, 3, 3, 3, 3, 3, 3, 3, 3, 3, 3, 3, 3, 3, 3, 3, 4, 4, 4, 4, 4, 4, 4, 4, 4, 4, 4, 4, 4, 4, 4, 4, 4, 4, 4, 4, 4, 4, 4, 4, 4, 4, 4, 4, 4, 4, 4, 4, 4, 4, 4, 4, 4, 4, 4, 4, 4, 4, 4, 4, 4, 4, 4, 4, 4, 4, 4, 4, 4, 4, 4, 4, 4, 4, 4, 4, 4, 4, 4, 4, 4, 4, 4, 4, 4, 4, 4, 4, 4, 4, 4, 4, 4, 4, 4, 4])
_k = set([(0, 4), (0, 8), (0, 10), (1, 5), (1, 8), (1, 11), (2, 3), (2, 6), (2, 9), (3, 4), (3, 6), (3, 9), (4, 5), (4, 7), (4, 10), (5, 6), (5, 7), (5, 11), (6, 9), (7, 8), (7, 9), (10, 12), (11, 12), (13, 14), (13, 18), (13, 38), (13, 45), (14, 15), (14, 19), (14, 39), (15, 16), (15, 20), (15, 40), (16, 17), (16, 21), (16, 41), (17, 22), (17, 42), (18, 19), (18, 23), (18, 44), (19, 20), (19, 24), (20, 21), (20, 25), (21, 22), (21, 26), (22, 27), (23, 24), (23, 28), (23, 46), (24, 25), (24, 29), (25, 26), (25, 30), (26, 27), (26, 31), (27, 32), (28, 29), (28, 33), (28, 47), (29, 30), (29, 34), (30, 31), (30, 35), (31, 32), (31, 36), (32, 37), (33, 34), (33, 38), (33, 48), (34, 35), (34, 39), (35, 36), (35, 40), (36, 37), (36, 41), (37, 42), (38, 39), (38, 49), (39, 40), (40, 41), (41, 42), (43, 49), (43, 56), (43, 63), (43, 70), (44, 45), (44, 69), (44, 74), (45, 49), (45, 70), (46, 47), (46, 60), (46, 74), (47, 48), (47, 64), (48, 63), (48, 73), (49, 73), (50, 51), (50, 52), (50, 67), (51, 55), (51, 72), (52, 53), (52, 58), (53, 54), (53, 66), (54, 55), (54, 61), (55, 57), (56, 57), (56, 62), (56, 71), (57, 61), (57, 72), (58, 59), (58, 66), (58, 67), (59, 60), (59, 65), (59, 68), (60, 69), (61, 62), (61, 66), (62, 63), (62, 65), (63, 64), (64, 65), (65, 66), (67, 68), (67, 72), (68, 69), (68, 71), (69, 70), (70, 71), (71, 72), (75, 79), (75, 83), (75, 85), (76, 80), (76, 83), (76, 86), (77, 78), (77, 81), (77, 84), (78, 79), (78, 81), (78, 84), (79, 80), (79, 82), (79, 85), (80, 81), (80, 82), (80, 86), (81, 84), (82, 83), (82, 84), (85, 87), (86, 87), (88, 89), (88, 93), (88, 113), (88, 120), (89, 90), (89, 94), (89, 114), (90, 91), (90, 95), (90, 115), (91, 92), (91, 96), (91, 116), (92, 97), (92, 117), (93, 94), (93, 98), (93, 119), (94, 95), (94, 99), (95, 96), (95, 100), (96, 97), (96, 101), (97, 102), (98, 99), (98, 103), (98, 121), (99, 100), (99, 104), (100, 101), (100, 105), (101, 102), (101, 106), (102, 107), (103, 104), (103, 108), (103, 122), (104, 105), (104, 109), (105, 106), (105, 110), (106, 107), (106, 111), (107, 112), (108, 109), (108, 113), (108, 123), (109, 110), (109, 114), (110, 111), (110, 115), (111, 112), (111, 116), (112, 117), (113, 114), (113, 124), (114, 115), (115, 116), (116, 117), (118, 124), (118, 131), (118, 138), (118, 145), (119, 120), (119, 144), (119, 149), (120, 124), (120, 145), (121, 122), (121, 135), (121, 149), (122, 123), (122, 139), (123, 138), (123, 148), (124, 148), (125, 126), (125, 127), (125, 142), (126, 130), (126, 147), (127, 128), (127, 133), (128, 129), (128, 141), (129, 130), (129, 136), (130, 132), (131, 132), (131, 137), (131, 146), (132, 136), (132, 147), (133, 134), (133, 141), (133, 142), (134, 135), (134, 140), (134, 143), (135, 144), (136, 137), (136, 141), (137, 138), (137, 140), (138, 139), (139, 140), (140, 141), (142, 143), (142, 147), (143, 144), (143, 146), (144, 145), (145, 146), (146, 147), (150, 154), (150, 158), (150, 160), (151, 155), (151, 158), (151, 161), (152, 153), (152, 156), (152, 159), (153, 154), (153, 156), (153, 159), (154, 155), (154, 157), (154, 160), (155, 156), (155, 157), (155, 161), (156, 159), (157, 158), (157, 159), (160, 162), (161, 162), (163, 164), (163, 168), (163, 188), (163, 195), (164, 165), (164, 169), (164, 189), (165, 166), (165, 170), (165, 190), (166, 167), (166, 171), (166, 191), (167, 172), (167, 192), (168, 169), (168, 173), (168, 194), (169, 170), (169, 174), (170, 171), (170, 175), (171, 172), (171, 176), (172, 177), (173, 174), (173, 178), (173, 196), (174, 175), (174, 179), (175, 176), (175, 180), (176, 177), (176, 181), (177, 182), (178, 179), (178, 183), (178, 197), (179, 180), (179, 184), (180, 181), (180, 185), (181, 182), (181, 186), (182, 187), (183, 184), (183, 188), (183, 198), (184, 185), (184, 189), (185, 186), (185, 190), (186, 187), (186, 191), (187, 192), (188, 189), (188, 199), (189, 190), (190, 191), (191, 192), (193, 199), (193, 206), (193, 213), (193, 220), (194, 195), (194, 219), (194, 224), (195, 199), (195, 220), (196, 197), (196, 210), (196, 224), (197, 198), (197, 214), (198, 213), (198, 223), (199, 223), (200, 201), (200, 202), (200, 217), (201, 205), (201, 222), (202, 203), (202, 208), (203, 204), (203, 216), (204, 205), (204, 211), (205, 207), (206, 207), (206, 212), (206, 221), (207, 211), (207, 222), (208, 209), (208, 216), (208, 217), (209, 210), (209, 215), (209, 218), (210, 219), (211, 212), (211, 216), (212, 213), (212, 215), (213, 214), (214, 215), (215, 216), (217, 218), (217, 222), (218, 219), (218, 221), (219, 220), (220, 221), (221, 222), (225, 229), (225, 233), (225, 235), (226, 230), (226, 233), (226, 236), (227, 228), (227, 231), (227, 234), (228, 229), (228, 231), (228, 234), (229, 230), (229, 232), (229, 235), (230, 231), (230, 232), (230, 236), (231, 234), (232, 233), (232, 234), (235, 237), (236, 237), (238, 239), (238, 243), (238, 263), (238, 270), (239, 240), (239, 244), (239, 264), (240, 241), (240, 245), (240, 265), (241, 242), (241, 246), (241, 266), (242, 247), (242, 267), (243, 244), (243, 248), (243, 269), (244, 245), (244, 249), (245, 246), (245, 250), (246, 247), (246, 251), (247, 252), (248, 249), (248, 253), (248, 271), (249, 250), (249, 254), (250, 251), (250, 255), (251, 252), (251, 256), (252, 257), (253, 254), (253, 258), (253, 272), (254, 255), (254, 259), (255, 256), (255, 260), (256, 257), (256, 261), (257, 262), (258, 259), (258, 263), (258, 273), (259, 260), (259, 264), (260, 261), (260, 265), (261, 262), (261, 266), (262, 267), (263, 264), (263, 274), (264, 265), (265, 266), (266, 267), (268, 274), (268, 281), (268, 288), (268, 295), (269, 270), (269, 294), (269, 299), (270, 274), (270, 295), (271, 272), (271, 285), (271, 299), (272, 273), (272, 289), (273, 288), (273, 298), (274, 298), (275, 276), (275, 277), (275, 292), (276, 280), (276, 297), (277, 278), (277, 283), (278, 279), (278, 291), (279, 280), (279, 286), (280, 282), (281, 282), (281, 287), (281, 296), (282, 286), (282, 297), (283, 284), (283, 291), (283, 292), (284, 285), (284, 290), (284, 293), (285, 294), (286, 287), (286, 291), (287, 288), (287, 290), (288, 289), (289, 290), (290, 291), (292, 293), (292, 297), (293, 294), (293, 296), (294, 295), (295, 296), (296, 297), (300, 304), (300, 308), (300, 310), (301, 305), (301, 308), (301, 311), (302, 303), (302, 306), (302, 309), (303, 304), (303, 306), (303, 309), (304, 305), (304, 307), (304, 310), (305, 306), (305, 307), (305, 311), (306, 309), (307, 308), (307, 309), (310, 312), (311, 312), (313, 314), (313, 318), (313, 338), (313, 345), (314, 315), (314, 319), (314, 339), (315, 316), (315, 320), (315, 340), (316, 317), (316, 321), (316, 341), (317, 322), (317, 342), (318, 319), (318, 323), (318, 344), (319, 320), (319, 324), (320, 321), (320, 325), (321, 322), (321, 326), (322, 327), (323, 324), (323, 328), (323, 346), (324, 325), (324, 329), (325, 326), (325, 330), (326, 327), (326, 331), (327, 332), (328, 329), (328, 333), (328, 347), (329, 330), (329, 334), (330, 331), (330, 335), (331, 332), (331, 336), (332, 337), (333, 334), (333, 338), (333, 348), (334, 335), (334, 339), (335, 336), (335, 340), (336, 337), (336, 341), (337, 342), (338, 339), (338, 349), (339, 340), (340, 341), (341, 342), (343, 349), (343, 356), (343, 363), (343, 370), (344, 345), (344, 369), (344, 374), (345, 349), (345, 370), (346, 347), (346, 360), (346, 374), (347, 348), (347, 364), (348, 363), (348, 373), (349, 373), (350, 351), (350, 352), (350, 367), (351, 355), (351, 372), (352, 353), (352, 358), (353, 354), (353, 366), (354, 355), (354, 361), (355, 357), (356, 357), (356, 362), (356, 371), (357, 361), (357, 372), (358, 359), (358, 366), (358, 367), (359, 360), (359, 365), (359, 368), (360, 369), (361, 362), (361, 366), (362, 363), (362, 365), (363, 364), (364, 365), (365, 366), (367, 368), (367, 372), (368, 369), (368, 371), (369, 370), (370, 371), (371, 372)])
me_sphere_003.attributes.new('sharp_edge', 'BOOLEAN', 'EDGE').data.foreach_set('value', [ (min(e.vertices), max(e.vertices)) in _k for e in me_sphere_003.edges])
me_sphere_003.materials.append(mat_apple_leaf)
me_sphere_003.materials.append(mat_apple_red)
me_sphere_003.materials.append(mat_apple_brown)
me_sphere_003.materials.append(mat_appletree_log)
me_sphere_003.materials.append(mat_appletree_green)
me_sphere_003.use_remesh_preserve_volume = False
me_sphere_003.use_remesh_preserve_attributes = False
me_sphere_003.use_mirror_vertex_groups = False
me_sphere_003.update()
me_sphere_003.normals_split_custom_set([tuple(v) for v in zip(*[iter([-0.8724, -0.4599, -0.1656, -0.8724, -0.4599, -0.1656, -0.8724, -0.4599, -0.1656, -0.344, -0.9388, -0.01787, -0.344, -0.9388, -0.01787, -0.344, -0.9388, -0.01787, -0.344, -0.9388, -0.01787, -0.6272, -0.7751, -0.076, -0.6272, -0.7751, -0.076, -0.6272, -0.7751, -0.076, -0.6272, -0.7751, -0.076, -0.4518, -0.7441, -0.4921, -0.4518, -0.7441, -0.4921, -0.4518, -0.7441, -0.4921, -0.4518, -0.7441, -0.4921, -0.6981, -0.4225, -0.5781, -0.6981, -0.4225, -0.5781, -0.6981, -0.4225, -0.5781, -0.1911, -0.9225, -0.3354, -0.1911, -0.9225, -0.3354, -0.1911, -0.9225, -0.3354, -0.1911, -0.9225, -0.3354, 0.7611, 0.5449, 0.3519, 0.7611, 0.5449, 0.3519, 0.7611, 0.5449, 0.3519, 0.5654, 0.7759, 0.2796, 0.5654, 0.7759, 0.2796, 0.5654, 0.7759, 0.2796, 0.5654, 0.7759, 0.2796, 0.7643, 0.5396, 0.3531, 0.7643, 0.5396, 0.3531, 0.7643, 0.5396, 0.3531, 0.7643, 0.5396, 0.3531, 0.7643, 0.5396, 0.3531, 0.7643, 0.5396, 0.3531, 0.7643, 0.5396, 0.3531, 0.7643, 0.5396, 0.3531, 0.3835, 0.8998, 0.2079, 0.3835, 0.8998, 0.2079, 0.3835, 0.8998, 0.2079, 0.3835, 0.8998, 0.2079, 0.3835, 0.8998, 0.2079, 0.8354, 0.4922, -0.2445, 0.8354, 0.4922, -0.2445, 0.8354, 0.4922, -0.2445, 0.3774, 0.3707, 0.8486, 0.3774, 0.3707, 0.8486, 0.3774, 0.3707, 0.8486, -0.4291, 0.824, 0.3699, -0.4291, 0.824, 0.3699, -0.4291, 0.824, 0.3699, -0.4291, 0.824, 0.3699, -0.5888, -0.7012, 0.4021, -0.5888, -0.7012, 0.4021, -0.5888, -0.7012, 0.4021, -0.5888, -0.7012, 0.4021, -0.7793, 0.1913, 0.5967, -0.7793, 0.1913, 0.5967, -0.7793, 0.1913, 0.5967, -0.7793, 0.1913, 0.5967, 0.1628, 0.9845, -0.06564, 0.1628, 0.9845, -0.06564, 0.1628, 0.9845, -0.06564, 0.1628, 0.9845, -0.06564, -0.7646, -0.3263, 0.5558, -0.7646, -0.3263, 0.5558, -0.7646, -0.3263, 0.5558, -0.7646, -0.3263, 0.5558, -0.6762, -0.6629, -0.3214, -0.6762, -0.6629, -0.3214, -0.6762, -0.6629, -0.3214, -0.6762, -0.6629, -0.3214, -0.8963, 0.2425, -0.3713, -0.8963, 0.2425, -0.3713, -0.8963, 0.2425, -0.3713, -0.8963, 0.2425, -0.3713, -0.1716, 0.9848, -0.02525, -0.1716, 0.9848, -0.02525, -0.1716, 0.9848, -0.02525, -0.1716, 0.9848, -0.02525, -0.1716, 0.9848, -0.02525, -0.8788, -0.2763, -0.3891, -0.8788, -0.2763, -0.3891, -0.8788, -0.2763, -0.3891, -0.8788, -0.2763, -0.3891, -0.4943, 0.8526, -0.1696, -0.4943, 0.8526, -0.1696, -0.4943, 0.8526, -0.1696, -0.4943, 0.8526, -0.1696, -0.09248, -0.6444, -0.759, -0.09248, -0.6444, -0.759, -0.09248, -0.6444, -0.759, -0.09248, -0.6444, -0.759, -0.1153, 0.2672, -0.9567, -0.1153, 0.2672, -0.9567, -0.1153, 0.2672, -0.9567, -0.1153, 0.2672, -0.9567, -0.1482, 0.9747, 0.1675, -0.1482, 0.9747, 0.1675, -0.1482, 0.9747, 0.1675, -0.1482, 0.9747, 0.1675, -0.1164, -0.2522, -0.9606, -0.1164, -0.2522, -0.9606, -0.1164, -0.2522, -0.9606, -0.1164, -0.2522, -0.9606, -0.05896, 0.8663, -0.496, -0.05896, 0.8663, -0.496, -0.05896, 0.8663, -0.496, -0.05896, 0.8663, -0.496, 0.7826, 0.2406, -0.5742, 0.7826, 0.2406, -0.5742, 0.7826, 0.2406, -0.5742, 0.7826, 0.2406, -0.5742, 0.03056, 0.9694, 0.2437, 0.03056, 0.9694, 0.2437, 0.03056, 0.9694, 0.2437, 0.03056, 0.9694, 0.2437, 0.7601, -0.2782, -0.5872, 0.7601, -0.2782, -0.5872, 0.7601, -0.2782, -0.5872, 0.7601, -0.2782, -0.5872, 0.4415, 0.8515, -0.2827, 0.4415, 0.8515, -0.2827, 0.4415, 0.8515, -0.2827, 0.4415, 0.8515, -0.2827, 0.5787, -0.6643, -0.4731, 0.5787, -0.6643, -0.4731, 0.5787, -0.6643, -0.4731, 0.5787, -0.6643, -0.4731, -0.01602, 0.9898, -0.1418, -0.01602, 0.9898, -0.1418, -0.01602, 0.9898, -0.1418, -0.01602, 0.9898, -0.1418, 0.8743, -0.3282, 0.3577, 0.8743, -0.3282, 0.3577, 0.8743, -0.3282, 0.3577, 0.8743, -0.3282, 0.3577, 0.5067, 0.823, 0.2568, 0.5067, 0.823, 0.2568, 0.5067, 0.823, 0.2568, 0.5067, 0.823, 0.2568, 0.6661, -0.7026, 0.2504, 0.6661, -0.7026, 0.2504, 0.6661, -0.7026, 0.2504, 0.6661, -0.7026, 0.2504, 0.8995, 0.1894, 0.3937, 0.8995, 0.1894, 0.3937, 0.8995, 0.1894, 0.3937, 0.8995, 0.1894, 0.3937, -0.007422, -0.9986, -0.05196, -0.007422, -0.9986, -0.05196, -0.007422, -0.9986, -0.05196, -0.007422, -0.9986, -0.05196, -0.007422, -0.9986, -0.05196, -0.007422, -0.9986, -0.05196, 0.1119, -0.3523, 0.9292, 0.1119, -0.3523, 0.9292, 0.1119, -0.3523, 0.9292, 0.1119, -0.3523, 0.9292, 0.07141, 0.8092, 0.5831, 0.07141, 0.8092, 0.5831, 0.07141, 0.8092, 0.5831, 0.07141, 0.8092, 0.5831, 0.08233, -0.721, 0.688, 0.08233, -0.721, 0.688, 0.08233, -0.721, 0.688, 0.08233, -0.721, 0.688, 0.1185, 0.1647, 0.9792, 0.1185, 0.1647, 0.9792, 0.1185, 0.1647, 0.9792, 0.1185, 0.1647, 0.9792, 0.1861, 0.9743, 0.1271, 0.1861, 0.9743, 0.1271, 0.1861, 0.9743, 0.1271, 0.1861, 0.9743, 0.1271, 0.1861, 0.9743, 0.1271, -0.1167, 0.2226, -0.9679, -0.1167, 0.2226, -0.9679, -0.1167, 0.2226, -0.9679, -0.1167, 0.2226, -0.9679, 0.8789, -0.3123, 0.3604, 0.8789, -0.3123, 0.3604, 0.8789, -0.3123, 0.3604, 0.8789, -0.3123, 0.3604, 0.1118, -0.3551, 0.9281, 0.1118, -0.3551, 0.9281, 0.1118, -0.3551, 0.9281, 0.1118, -0.3551, 0.9281, -0.9081, 0.177, -0.3795, -0.9081, 0.177, -0.3795, -0.9081, 0.177, -0.3795, -0.9081, 0.177, -0.3795, 0.7984, -0.0265, -0.6015, 0.7984, -0.0265, -0.6015, 0.7984, -0.0265, -0.6015, 0.7984, -0.0265, -0.6015, -0.797, -0.1198, 0.592, -0.797, -0.1198, 0.592, -0.797, -0.1198, 0.592, -0.797, -0.1198, 0.592, 0.007422, 0.9986, 0.05196, 0.007422, 0.9986, 0.05196, 0.007422, 0.9986, 0.05196, 0.007422, 0.9986, 0.05196, 0.007422, 0.9986, 0.05196, 0.007422, 0.9986, 0.05196, -0.7834, 0.1679, 0.5984, -0.7834, 0.1679, 0.5984, -0.7834, 0.1679, 0.5984, -0.7834, 0.1679, 0.5984, -0.7998, -0.04744, 0.5983, -0.7998, -0.04744, 0.5983, -0.7998, -0.04744, 0.5983, -0.7998, -0.04744, 0.5983, -0.7995, -0.06422, 0.5972, -0.7995, -0.06422, 0.5972, -0.7995, -0.06422, 0.5972, -0.7995, -0.06422, 0.5972, 0.7923, 0.171, -0.5856, 0.7923, 0.171, -0.5856, 0.7923, 0.171, -0.5856, 0.7923, 0.171, -0.5856, 0.7998, 0.05469, -0.5978, 0.7998, 0.05469, -0.5978, 0.7998, 0.05469, -0.5978, 0.7998, 0.05469, -0.5978, 0.7963, -0.0598, -0.6019, 0.7963, -0.0598, -0.6019, 0.7963, -0.0598, -0.6019, 0.7963, -0.0598, -0.6019, -0.9177, -0.04704, -0.3946, -0.9177, -0.04704, -0.3946, -0.9177, -0.04704, -0.3946, -0.9177, -0.04704, -0.3946, -0.9177, -0.04704, -0.3946, -0.9141, -0.09082, -0.3952, -0.9141, -0.09082, -0.3952, -0.9141, -0.09082, -0.3952, -0.9141, -0.09082, -0.3952, -0.9183, 0.07454, -0.3889, -0.9183, 0.07454, -0.3889, -0.9183, 0.07454, -0.3889, -0.9183, 0.07454, -0.3889, 0.1125, 0.3567, 0.9274, 0.1125, 0.3567, 0.9274, 0.1125, 0.3567, 0.9274, 0.1125, 0.3567, 0.9274, 0.1199, 0.04738, 0.9917, 0.1199, 0.04738, 0.9917, 0.1199, 0.04738, 0.9917, 0.1199, 0.04738, 0.9917, 0.1174, -0.1988, 0.973, 0.1174, -0.1988, 0.973, 0.1174, -0.1988, 0.973, 0.1174, -0.1988, 0.973, 0.8513, 0.3601, 0.3815, 0.8513, 0.3601, 0.3815, 0.8513, 0.3601, 0.3815, 0.8513, 0.3601, 0.3815, 0.8513, 0.3601, 0.3815, 0.9134, 0.09794, 0.3952, 0.9134, 0.09794, 0.3952, 0.9134, 0.09794, 0.3952, 0.9134, 0.09794, 0.3952, 0.9051, -0.196, 0.3773, 0.9051, -0.196, 0.3773, 0.9051, -0.196, 0.3773, 0.9051, -0.196, 0.3773, -0.1199, -0.04605, -0.9917, -0.1199, -0.04605, -0.9917, -0.12, -0.04595, -0.9917, -0.12, -0.04048, -0.9919, -0.12, -0.04048, -0.9919, -0.12, -0.04595, -0.9917, -0.12, -0.04019, -0.992, -0.12, -0.04019, -0.992, -0.1196, 0.07672, -0.9899, -0.1196, 0.07672, -0.9899, -0.1196, 0.07672, -0.9899, -0.1196, 0.07672, -0.9899, -0.3417, 0.7631, -0.5485, -0.3417, 0.7631, -0.5485, -0.3417, 0.7631, -0.5485, -0.6354, 0.1314, -0.7609, -0.6354, 0.1314, -0.7609, -0.6354, 0.1314, -0.7609, -0.6354, 0.1314, -0.7609, -0.551, 0.4478, -0.7042, -0.551, 0.4478, -0.7042, -0.551, 0.4478, -0.7042, -0.551, 0.4478, -0.7042, -0.1783, 0.324, -0.9291, -0.1783, 0.324, -0.9291, -0.1783, 0.324, -0.9291, -0.1783, 0.324, -0.9291, 0.0321, 0.6416, -0.7664, 0.0321, 0.6416, -0.7664, 0.0321, 0.6416, -0.7664, -0.3514, 0.01698, -0.9361, -0.3514, 0.01698, -0.9361, -0.3514, 0.01698, -0.9361, -0.3514, 0.01698, -0.9361, 0.2284, -0.6544, 0.7208, 0.2284, -0.6544, 0.7208, 0.2284, -0.6544, 0.7208, 0.3835, -0.4071, 0.8289, 0.3835, -0.4071, 0.8289, 0.3835, -0.4071, 0.8289, 0.3835, -0.4071, 0.8289, 0.2249, -0.6589, 0.7179, 0.2249, -0.6589, 0.7179, 0.2249, -0.6589, 0.7179, 0.2249, -0.6589, 0.7179, 0.225, -0.6588, 0.7178, 0.2249, -0.6589, 0.7179, 0.2249, -0.6589, 0.7179, 0.225, -0.6588, 0.7178, 0.4754, -0.1966, 0.8575, 0.4754, -0.1966, 0.8575, 0.4754, -0.1966, 0.8575, 0.4754, -0.1966, 0.8575, 0.4754, -0.1966, 0.8575, 0.6657, -0.6808, 0.3055, 0.6657, -0.6808, 0.3055, 0.6657, -0.6808, 0.3055, -0.3379, -0.3675, 0.8665, -0.3379, -0.3675, 0.8665, -0.3379, -0.3675, 0.8665, 0.1328, 0.5607, 0.8173, 0.1328, 0.5607, 0.8173, 0.1328, 0.5607, 0.8173, 0.1328, 0.5607, 0.8173, -0.8611, 0.3806, -0.337, -0.8611, 0.3806, -0.337, -0.8611, 0.3806, -0.337, -0.8611, 0.3806, -0.337, -0.5022, 0.7413, 0.4452, -0.5022, 0.7413, 0.4452, -0.5022, 0.7413, 0.4452, -0.5022, 0.7413, 0.4452, 0.6884, 0.06248, 0.7226, 0.6884, 0.06248, 0.7226, 0.6884, 0.06248, 0.7226, 0.6884, 0.06248, 0.7226, -0.7855, 0.6182, 0.02753, -0.7855, 0.6182, 0.02753, -0.7855, 0.6182, 0.02753, -0.7855, 0.6182, 0.02753, -0.3059, 0.5433, -0.7818, -0.3059, 0.5433, -0.7818, -0.3059, 0.5433, -0.7818, -0.3059, 0.5433, -0.7818, 0.2406, 0.959, -0.1499, 0.2406, 0.959, -0.1499, 0.2406, 0.959, -0.1499, 0.2406, 0.959, -0.1499, 0.5868, 0.3835, 0.7131, 0.5868, 0.3835, 0.7131, 0.5868, 0.3835, 0.7131, 0.5868, 0.3835, 0.7131, 0.5868, 0.3835, 0.7131, -0.06041, 0.8307, -0.5534, -0.06041, 0.8307, -0.5534, -0.06041, 0.8307, -0.5534, -0.06041, 0.8307, -0.5534, 0.5469, 0.682, 0.4856, 0.5469, 0.682, 0.4856, 0.5469, 0.682, 0.4856, 0.5469, 0.682, 0.4856, 0.1624, 0.02239, -0.9865, 0.1624, 0.02239, -0.9865, 0.1624, 0.02239, -0.9865, 0.1624, 0.02239, -0.9865, 0.8671, 0.262, -0.4237, 0.8671, 0.262, -0.4237, 0.8671, 0.262, -0.4237, 0.8671, 0.262, -0.4237, 0.4389, 0.3401, 0.8317, 0.4389, 0.3401, 0.8317, 0.4389, 0.3401, 0.8317, 0.4389, 0.3401, 0.8317, 0.5512, 0.1504, -0.8207, 0.5512, 0.1504, -0.8207, 0.5512, 0.1504, -0.8207, 0.5512, 0.1504, -0.8207, 0.8961, 0.2935, 0.333, 0.8961, 0.2935, 0.333, 0.8961, 0.2935, 0.333, 0.8961, 0.2935, 0.333, 0.7508, -0.6526, -0.1025, 0.7508, -0.6526, -0.1025, 0.7508, -0.6526, -0.1025, 0.7508, -0.6526, -0.1025, 0.4158, 0.158, 0.8956, 0.4158, 0.158, 0.8956, 0.4158, 0.158, 0.8956, 0.4158, 0.158, 0.8956, 0.4377, -0.7425, -0.5071, 0.4377, -0.7425, -0.5071, 0.4377, -0.7425, -0.5071, 0.4377, -0.7425, -0.5071, 0.8313, -0.2163, 0.512, 0.8313, -0.2163, 0.512, 0.8313, -0.2163, 0.512, 0.8313, -0.2163, 0.512, 0.07545, -0.6613, -0.7464, 0.07545, -0.6613, -0.7464, 0.07545, -0.6613, -0.7464, 0.07545, -0.6613, -0.7464, 0.7116, 0.2447, 0.6586, 0.7116, 0.2447, 0.6586, 0.7116, 0.2447, 0.6586, 0.7116, 0.2447, 0.6586, -0.2874, -0.955, 0.07379, -0.2874, -0.955, 0.07379, -0.2874, -0.955, 0.07379, -0.2874, -0.955, 0.07379, 0.4172, -0.3377, 0.8437, 0.4172, -0.3377, 0.8437, 0.4172, -0.3377, 0.8437, 0.4172, -0.3377, 0.8437, -0.4798, -0.824, -0.3015, -0.4798, -0.824, -0.3015, -0.4798, -0.824, -0.3015, -0.4798, -0.824, -0.3015, 0.007988, -0.8702, 0.4926, 0.007988, -0.8702, 0.4926, 0.007988, -0.8702, 0.4926, 0.007988, -0.8702, 0.4926, -0.5746, -0.2052, -0.7923, -0.5746, -0.2052, -0.7923, -0.5746, -0.2052, -0.7923, -0.5746, -0.2052, -0.7923, -0.5746, -0.2052, -0.7923, -0.5746, -0.2052, -0.7923, -0.899, -0.2746, 0.3411, -0.899, -0.2746, 0.3411, -0.899, -0.2746, 0.3411, -0.899, -0.2746, 0.3411, 0.06802, 0.05084, 0.9964, 0.06802, 0.05084, 0.9964, 0.06802, 0.05084, 0.9964, 0.06802, 0.05084, 0.9964, -0.9481, -0.303, -0.09685, -0.9481, -0.303, -0.09685, -0.9481, -0.303, -0.09685, -0.9481, -0.303, -0.09685, -0.6185, -0.1733, 0.7664, -0.6185, -0.1733, 0.7664, -0.6185, -0.1733, 0.7664, -0.6185, -0.1733, 0.7664, 0.5405, 0.01918, 0.8411, 0.5405, 0.01918, 0.8411, 0.5405, 0.01918, 0.8411, 0.5405, 0.01918, 0.8411, 0.5405, 0.01918, 0.8411, 0.8479, 0.2547, -0.4649, 0.8479, 0.2547, -0.4649, 0.8479, 0.2547, -0.4649, 0.8479, 0.2547, -0.4649, -0.2788, -0.9563, 0.08813, -0.2788, -0.9563, 0.08813, -0.2788, -0.9563, 0.08813, -0.2788, -0.9563, 0.08813, -0.9, -0.275, 0.3383, -0.9, -0.275, 0.3383, -0.9, -0.275, 0.3383, -0.9, -0.275, 0.3383, 0.2041, 0.957, -0.2062, 0.2041, 0.957, -0.2062, 0.2041, 0.957, -0.2062, 0.2041, 0.957, -0.2062, 0.6111, -0.7235, -0.3212, 0.6111, -0.7235, -0.3212, 0.6111, -0.7235, -0.3212, 0.6111, -0.7235, -0.3212, -0.6933, 0.6912, 0.2041, -0.6933, 0.6912, 0.2041, -0.6933, 0.6912, 0.2041, -0.6933, 0.6912, 0.2041, 0.5746, 0.2052, 0.7923, 0.5746, 0.2052, 0.7923, 0.5746, 0.2052, 0.7923, 0.5746, 0.2052, 0.7923, 0.5746, 0.2052, 0.7923, 0.5746, 0.2052, 0.7923, -0.5188, 0.74, 0.428, -0.5188, 0.74, 0.428, -0.5188, 0.74, 0.428, -0.5188, 0.74, 0.428, -0.6543, 0.7091, 0.2628, -0.6543, 0.7091, 0.2628, -0.6543, 0.7091, 0.2628, -0.6543, 0.7091, 0.2628, -0.6636, 0.7053, 0.2493, -0.6636, 0.7053, 0.2493, -0.6636, 0.7053, 0.2493, -0.6636, 0.7053, 0.2493, 0.7188, -0.6762, -0.1616, 0.7188, -0.6762, -0.1616, 0.7188, -0.6762, -0.1616, 0.7188, -0.6762, -0.1616, 0.6583, -0.7075, -0.257, 0.6583, -0.7075, -0.257, 0.6583, -0.7075, -0.257, 0.6583, -0.7075, -0.257, 0.5905, -0.7287, -0.3469, 0.5905, -0.7287, -0.3469, 0.5905, -0.7287, -0.3469, 0.5905, -0.7287, -0.3469, 0.07608, 0.919, -0.387, 0.07608, 0.919, -0.387, 0.07608, 0.919, -0.387, 0.07608, 0.919, -0.387, 0.07608, 0.919, -0.387, 0.05039, 0.906, -0.4202, 0.05039, 0.906, -0.4202, 0.05039, 0.906, -0.4202, 0.05039, 0.906, -0.4202, 0.1462, 0.9455, -0.2911, 0.1462, 0.9455, -0.2911, 0.1462, 0.9455, -0.2911, 0.1462, 0.9455, -0.2911, -0.4626, -0.1206, 0.8783, -0.4626, -0.1206, 0.8783, -0.4626, -0.1206, 0.8783, -0.4626, -0.1206, 0.8783, -0.6997, -0.2014, 0.6855, -0.6997, -0.2014, 0.6855, -0.6997, -0.2014, 0.6855, -0.6997, -0.2014, 0.6855, -0.837, -0.2508, 0.4863, -0.837, -0.2508, 0.4863, -0.837, -0.2508, 0.4863, -0.837, -0.2508, 0.4863, 0.1117, -0.7851, 0.6092, 0.1117, -0.7851, 0.6092, 0.1117, -0.7851, 0.6092, 0.1117, -0.7851, 0.6092, 0.1117, -0.7851, 0.6092, -0.04632, -0.9037, 0.4256, -0.04632, -0.9037, 0.4256, -0.04632, -0.9037, 0.4256, -0.04632, -0.9037, 0.4256, -0.2148, -0.958, 0.19, -0.2148, -0.958, 0.19, -0.2148, -0.958, 0.19, -0.2148, -0.958, 0.19, 0.7005, 0.2017, -0.6845, 0.7005, 0.2017, -0.6845, 0.7006, 0.2016, -0.6844, 0.7042, 0.2029, -0.6804, 0.7042, 0.2029, -0.6804, 0.7006, 0.2016, -0.6844, 0.7044, 0.2029, -0.6802, 0.7044, 0.2029, -0.6802, 0.7745, 0.2278, -0.5901, 0.7745, 0.2278, -0.5901, 0.7745, 0.2278, -0.5901, 0.7745, 0.2278, -0.5901, 0.4542, 0.8744, 0.1705, 0.4542, 0.8744, 0.1705, 0.4542, 0.8744, 0.1705, 0.2447, 0.8154, -0.5246, 0.2447, 0.8154, -0.5246, 0.2447, 0.8154, -0.5246, 0.2447, 0.8154, -0.5246, 0.3506, 0.9094, -0.2239, 0.3506, 0.9094, -0.2239, 0.3506, 0.9094, -0.2239, 0.3506, 0.9094, -0.2239, 0.6969, 0.6374, -0.3288, 0.6969, 0.6374, -0.3288, 0.6969, 0.6374, -0.3288, 0.6969, 0.6374, -0.3288, 0.7964, 0.6005, 0.07154, 0.7964, 0.6005, 0.07154, 0.7964, 0.6005, 0.07154, 0.5051, 0.5982, -0.6221, 0.5051, 0.5982, -0.6221, 0.5051, 0.5982, -0.6221, 0.5051, 0.5982, -0.6221, -0.6152, -0.788, -0.02572, -0.6152, -0.788, -0.02572, -0.6152, -0.788, -0.02572, -0.5287, -0.8037, 0.2729, -0.5287, -0.8037, 0.2729, -0.5287, -0.8037, 0.2729, -0.5287, -0.8037, 0.2729, -0.6164, -0.7868, -0.03181, -0.6164, -0.7868, -0.03188, -0.6164, -0.7868, -0.03188, -0.6164, -0.7868, -0.03181, -0.6164, -0.7868, -0.03174, -0.6164, -0.7868, -0.03181, -0.6164, -0.7868, -0.03181, -0.6164, -0.7868, -0.03174, -0.4307, -0.7649, 0.479, -0.4307, -0.7649, 0.479, -0.4307, -0.7649, 0.479, -0.4307, -0.7649, 0.479, -0.4307, -0.7649, 0.479, -0.0579, -0.9881, -0.1428, -0.0579, -0.9881, -0.1428, -0.0579, -0.9881, -0.1428, -0.9626, -0.2521, 0.09963, -0.9626, -0.2521, 0.09963, -0.9626, -0.2521, 0.09963, -0.3609, -0.06918, 0.93, -0.3609, -0.06918, 0.93, -0.3609, -0.06918, 0.93, -0.3609, -0.06918, 0.93, -0.1263, 0.978, -0.1659, -0.1263, 0.978, -0.1659, -0.1263, 0.978, -0.1659, -0.1263, 0.978, -0.1659, -0.3926, 0.6389, 0.6616, -0.3926, 0.6389, 0.6616, -0.3926, 0.6389, 0.6616, -0.3926, 0.6389, 0.6616, -0.1243, -0.7335, 0.6682, -0.1243, -0.7335, 0.6682, -0.1243, -0.7335, 0.6682, -0.1243, -0.7335, 0.6682, -0.2817, 0.9279, 0.2444, -0.2817, 0.9279, 0.2444, -0.2817, 0.9279, 0.2444, -0.2817, 0.9279, 0.2444, 0.5811, 0.8053, -0.1178, 0.5811, 0.8053, -0.1178, 0.5811, 0.8053, -0.1178, 0.5811, 0.8053, -0.1178, 0.5538, 0.4078, 0.726, 0.5538, 0.4078, 0.726, 0.5538, 0.4078, 0.726, 0.5538, 0.4078, 0.726, -0.07509, -0.474, 0.8773, -0.07509, -0.474, 0.8773, -0.07509, -0.474, 0.8773, -0.07509, -0.474, 0.8773, -0.07509, -0.474, 0.8773, 0.6422, 0.7022, 0.3073, 0.6422, 0.7022, 0.3073, 0.6422, 0.7022, 0.3073, 0.6422, 0.7022, 0.3073, 0.1667, -0.198, 0.9659, 0.1667, -0.198, 0.9659, 0.1667, -0.198, 0.9659, 0.1667, -0.198, 0.9659, 0.8426, 0.232, -0.486, 0.8426, 0.232, -0.486, 0.8426, 0.232, -0.486, 0.8426, 0.232, -0.486, 0.9036, -0.3592, 0.2333, 0.9036, -0.3592, 0.2333, 0.9036, -0.3592, 0.2333, 0.9036, -0.3592, 0.2333, -0.2636, -0.4281, 0.8644, -0.2636, -0.4281, 0.8644, -0.2636, -0.4281, 0.8644, -0.2636, -0.4281, 0.8644, 0.9837, -0.04643, -0.1736, 0.9837, -0.04643, -0.1736, 0.9837, -0.04643, -0.1736, 0.9837, -0.04643, -0.1736, 0.3617, -0.6255, 0.6913, 0.3617, -0.6255, 0.6913, 0.3617, -0.6255, 0.6913, 0.3617, -0.6255, 0.6913, 0.3071, -0.895, -0.3236, 0.3071, -0.895, -0.3236, 0.3071, -0.895, -0.3236, 0.3071, -0.895, -0.3236, -0.3824, -0.5347, 0.7536, -0.3824, -0.5347, 0.7536, -0.3824, -0.5347, 0.7536, -0.3824, -0.5347, 0.7536, 0.4013, -0.5695, -0.7174, 0.4013, -0.5695, -0.7174, 0.4013, -0.5695, -0.7174, 0.4013, -0.5695, -0.7174, 0.02912, -0.9242, 0.3809, 0.02912, -0.9242, 0.3809, 0.02912, -0.9242, 0.3809, 0.02912, -0.9242, 0.3809, 0.3967, -0.1685, -0.9024, 0.3967, -0.1685, -0.9024, 0.3967, -0.1685, -0.9024, 0.3967, -0.1685, -0.9024, -0.005451, -0.6268, 0.7792, -0.005451, -0.6268, 0.7792, -0.005451, -0.6268, 0.7792, -0.005451, -0.6268, 0.7792, -0.5225, -0.3439, -0.7802, -0.5225, -0.3439, -0.7802, -0.5225, -0.3439, -0.7802, -0.5225, -0.3439, -0.7802, -0.4984, -0.7953, 0.345, -0.4984, -0.7953, 0.345, -0.4984, -0.7953, 0.345, -0.4984, -0.7953, 0.345, -0.3107, 0.00425, -0.9505, -0.3107, 0.00425, -0.9505, -0.3107, 0.00425, -0.9505, -0.3107, 0.00425, -0.9505, -0.6393, -0.6638, -0.388, -0.6393, -0.6638, -0.388, -0.6393, -0.6638, -0.388, -0.6393, -0.6638, -0.388, 0.1977, 0.592, -0.7813, 0.1977, 0.592, -0.7813, 0.1977, 0.592, -0.7813, 0.1977, 0.592, -0.7813, 0.1977, 0.592, -0.7813, 0.1977, 0.592, -0.7813, -0.864, 0.4048, -0.2993, -0.864, 0.4048, -0.2993, -0.864, 0.4048, -0.2993, -0.864, 0.4048, -0.2993, -0.6934, -0.3678, 0.6196, -0.6934, -0.3678, 0.6196, -0.6934, -0.3678, 0.6196, -0.6934, -0.3678, 0.6196, -0.5722, 0.5775, -0.5823, -0.5722, 0.5775, -0.5823, -0.5722, 0.5775, -0.5823, -0.5722, 0.5775, -0.5823, -0.9892, 0.1031, 0.1046, -0.9892, 0.1031, 0.1046, -0.9892, 0.1031, 0.1046, -0.9892, 0.1031, 0.1046, -0.3128, -0.6874, 0.6555, -0.3128, -0.6874, 0.6555, -0.3128, -0.6874, 0.6555, -0.3128, -0.6874, 0.6555, -0.3128, -0.6874, 0.6555, 0.9212, -0.3346, 0.1987, 0.9212, -0.3346, 0.1987, 0.9212, -0.3346, 0.1987, 0.9212, -0.3346, 0.1987, -0.5287, -0.3561, -0.7705, -0.5287, -0.3561, -0.7705, -0.5287, -0.3561, -0.7705, -0.5287, -0.3561, -0.7705, -0.8626, 0.4063, -0.3015, -0.8626, 0.4063, -0.3015, -0.8626, 0.4063, -0.3015, -0.8626, 0.4063, -0.3015, 0.5744, 0.4536, 0.6815, 0.5744, 0.4536, 0.6815, 0.5744, 0.4536, 0.6815, 0.5744, 0.4536, 0.6815, 0.3681, -0.7538, -0.5444, 0.3681, -0.7538, -0.5444, 0.3681, -0.7538, -0.5444, 0.3681, -0.7538, -0.5444, -0.338, 0.8381, 0.4282, -0.338, 0.8381, 0.4282, -0.338, 0.8381, 0.4282, -0.338, 0.8381, 0.4282, -0.1977, -0.592, 0.7813, -0.1977, -0.592, 0.7813, -0.1977, -0.592, 0.7813, -0.1977, -0.592, 0.7813, -0.1977, -0.592, 0.7813, -0.1977, -0.592, 0.7813, -0.3898, 0.6565, 0.6458, -0.3898, 0.6565, 0.6458, -0.3898, 0.6565, 0.6458, -0.3898, 0.6565, 0.6458, -0.3538, 0.7985, 0.4871, -0.3538, 0.7985, 0.4871, -0.3538, 0.7985, 0.4871, -0.3538, 0.7985, 0.4871, -0.3503, 0.808, 0.4737, -0.3503, 0.808, 0.4737, -0.3503, 0.808, 0.4737, -0.3503, 0.808, 0.4737, 0.3255, -0.8636, -0.3849, 0.3255, -0.8636, -0.3849, 0.3255, -0.8636, -0.3849, 0.3255, -0.8636, -0.3849, 0.3523, -0.8026, -0.4813, 0.3523, -0.8026, -0.4813, 0.3523, -0.8026, -0.4813, 0.3523, -0.8026, -0.4813, 0.3738, -0.7323, -0.5692, 0.3738, -0.7323, -0.5692, 0.3738, -0.7323, -0.5692, 0.3738, -0.7323, -0.5692, 0.624, 0.5913, 0.5109, 0.624, 0.5913, 0.5109, 0.624, 0.5913, 0.5109, 0.624, 0.5913, 0.5109, 0.624, 0.5913, 0.5109, 0.6301, 0.6148, 0.4743, 0.6301, 0.6148, 0.4743, 0.6301, 0.6148, 0.4743, 0.6301, 0.6148, 0.4743, 0.6009, 0.5201, 0.6069, 0.6009, 0.5201, 0.6069, 0.6009, 0.5201, 0.6069, 0.6009, 0.5201, 0.6069, -0.9663, -0.02351, 0.2564, -0.9663, -0.02351, 0.2564, -0.9663, -0.02351, 0.2564, -0.9663, -0.02351, 0.2564, -0.9842, 0.1765, 0.01232, -0.9842, 0.1765, 0.01232, -0.9842, 0.1765, 0.01232, -0.9842, 0.1765, 0.01232, -0.9297, 0.3213, -0.1801, -0.9297, 0.3213, -0.1801, -0.9297, 0.3213, -0.1801, -0.9297, 0.3213, -0.1801, -0.64, -0.7347, -0.225, -0.64, -0.7347, -0.225, -0.64, -0.7347, -0.225, -0.64, -0.7347, -0.225, -0.64, -0.7347, -0.225, -0.631, -0.6186, -0.4683, -0.631, -0.6186, -0.4683, -0.631, -0.6186, -0.4683, -0.631, -0.6186, -0.4683, -0.5687, -0.4406, -0.6946, -0.5687, -0.4406, -0.6946, -0.5687, -0.4406, -0.6946, -0.5687, -0.4406, -0.6946, 0.9841, -0.1773, -0.01126, 0.9841, -0.1773, -0.01126, 0.9841, -0.1774, -0.01117, 0.9835, -0.1807, -0.006883, 0.9835, -0.1807, -0.006883, 0.9841, -0.1774, -0.01117, 0.9835, -0.1809, -0.006658, 0.9835, -0.1809, -0.006658, 0.9642, -0.251, 0.08488, 0.9642, -0.251, 0.08488, 0.9642, -0.251, 0.08488, 0.9642, -0.251, 0.08488, -0.2466, 0.8438, -0.4766, -0.2466, 0.8438, -0.4766, -0.2466, 0.8438, -0.4766, 0.3242, 0.5186, -0.7912, 0.3242, 0.5186, -0.7912, 0.3242, 0.5186, -0.7912, 0.3242, 0.5186, -0.7912, 0.06314, 0.7057, -0.7057, 0.06314, 0.7057, -0.7057, 0.06314, 0.7057, -0.7057, 0.06314, 0.7057, -0.7057, 0.3505, 0.8523, -0.3882, 0.3505, 0.8523, -0.3882, 0.3505, 0.8523, -0.3882, 0.3505, 0.8523, -0.3882, 0.0347, 0.987, -0.1567, 0.0347, 0.987, -0.1567, 0.0347, 0.987, -0.1567, 0.5605, 0.6195, -0.5495, 0.5605, 0.6195, -0.5495, 0.5605, 0.6195, -0.5495, 0.5605, 0.6195, -0.5495, 0.03791, -0.9153, 0.4009, 0.03791, -0.9153, 0.4009, 0.03791, -0.9153, 0.4009, -0.1969, -0.7986, 0.5687, -0.1969, -0.7986, 0.5687, -0.1969, -0.7986, 0.5687, -0.1969, -0.7986, 0.5687, 0.04278, -0.9168, 0.397, 0.0428, -0.9168, 0.397, 0.0428, -0.9168, 0.397, 0.04278, -0.9168, 0.397, 0.04277, -0.9168, 0.3969, 0.04278, -0.9168, 0.397, 0.04278, -0.9168, 0.397, 0.04277, -0.9168, 0.3969, -0.36, -0.661, 0.6584, -0.36, -0.661, 0.6584, -0.36, -0.661, 0.6584, -0.36, -0.661, 0.6584, -0.36, -0.661, 0.6584, 0.3873, -0.5549, 0.7363, 0.3873, -0.5549, 0.7363, 0.3873, -0.5549, 0.7363, -0.3425, -0.9309, -0.1271, -0.3425, -0.9309, -0.1271, -0.3425, -0.9309, -0.1271, -0.9377, -0.1864, 0.2933, -0.9377, -0.1864, 0.2933, -0.9377, -0.1864, 0.2933, -0.9377, -0.1864, 0.2933, -0.1688, 0.3402, -0.9251, -0.1688, 0.3402, -0.9251, -0.1688, 0.3402, -0.9251, -0.1688, 0.3402, -0.9251, -0.9065, 0.08615, -0.4133, -0.9065, 0.08615, -0.4133, -0.9065, 0.08615, -0.4133, -0.9065, 0.08615, -0.4133, -0.4357, -0.3512, 0.8287, -0.4357, -0.3512, 0.8287, -0.4357, -0.3512, 0.8287, -0.4357, -0.3512, 0.8287, -0.5757, 0.2517, -0.7779, -0.5757, 0.2517, -0.7779, -0.5757, 0.2517, -0.7779, -0.5757, 0.2517, -0.7779, 0.07469, 0.8704, -0.4867, 0.07469, 0.8704, -0.4867, 0.07469, 0.8704, -0.4867, 0.07469, 0.8704, -0.4867, -0.5807, 0.7955, 0.1732, -0.5807, 0.7955, 0.1732, -0.5807, 0.7955, 0.1732, -0.5807, 0.7955, 0.1732, -0.6801, -0.1475, 0.7181, -0.6801, -0.1475, 0.7181, -0.6801, -0.1475, 0.7181, -0.6801, -0.1475, 0.7181, -0.6801, -0.1475, 0.7181, -0.2577, 0.9441, -0.2054, -0.2577, 0.9441, -0.2054, -0.2577, 0.9441, -0.2054, -0.2577, 0.9441, -0.2054, -0.7561, 0.209, 0.6202, -0.7561, 0.209, 0.6202, -0.7561, 0.209, 0.6202, -0.7561, 0.209, 0.6202, 0.655, 0.7532, -0.05995, 0.655, 0.7532, -0.05995, 0.655, 0.7532, -0.05995, 0.655, 0.7532, -0.05995, 0.1956, 0.6387, 0.7441, 0.1956, 0.6387, 0.7441, 0.1956, 0.6387, 0.7441, 0.1956, 0.6387, 0.7441, -0.745, -0.2888, 0.6014, -0.745, -0.2888, 0.6014, -0.745, -0.2888, 0.6014, -0.745, -0.2888, 0.6014, 0.5002, 0.7912, 0.3519, 0.5002, 0.7912, 0.3519, 0.5002, 0.7912, 0.3519, 0.5002, 0.7912, 0.3519, -0.3233, 0.1217, 0.9384, -0.3233, 0.1217, 0.9384, -0.3233, 0.1217, 0.9384, -0.3233, 0.1217, 0.9384, 0.6462, -0.2273, 0.7285, 0.6462, -0.2273, 0.7285, 0.6462, -0.2273, 0.7285, 0.6462, -0.2273, 0.7285, -0.6553, -0.4612, 0.5982, -0.6553, -0.4612, 0.5982, -0.6553, -0.4612, 0.5982, -0.6553, -0.4612, 0.5982, 0.9401, -0.05423, 0.3367, 0.9401, -0.05423, 0.3367, 0.9401, -0.05423, 0.3367, 0.9401, -0.05423, 0.3367, -0.07217, -0.3611, 0.9297, -0.07217, -0.3611, 0.9297, -0.07217, -0.3611, 0.9297, -0.07217, -0.3611, 0.9297, 0.9918, 0.1059, -0.0716, 0.9918, 0.1059, -0.0716, 0.9918, 0.1059, -0.0716, 0.9918, 0.1059, -0.0716, -0.5255, -0.1787, 0.8318, -0.5255, -0.1787, 0.8318, -0.5255, -0.1787, 0.8318, -0.5255, -0.1787, 0.8318, 0.622, -0.7467, -0.2358, 0.622, -0.7467, -0.2358, 0.622, -0.7467, -0.2358, 0.622, -0.7467, -0.2358, -0.2538, -0.7564, 0.6028, -0.2538, -0.7564, 0.6028, -0.2538, -0.7564, 0.6028, -0.2538, -0.7564, 0.6028, 0.7483, -0.4243, -0.51, 0.7483, -0.4243, -0.51, 0.7483, -0.4243, -0.51, 0.7483, -0.4243, -0.51, 0.3204, -0.9366, 0.1421, 0.3204, -0.9366, 0.1421, 0.3204, -0.9366, 0.1421, 0.3204, -0.9366, 0.1421, 0.6019, 0.3262, -0.7289, 0.6019, 0.3262, -0.7289, 0.6019, 0.3262, -0.7289, 0.6019, 0.3262, -0.7289, 0.6019, 0.3262, -0.7289, 0.6019, 0.3262, -0.7289, -0.1359, -0.5937, -0.7932, -0.1359, -0.5937, -0.7932, -0.1359, -0.5937, -0.7932, -0.1359, -0.5937, -0.7932, -0.6865, -0.6691, 0.2846, -0.6865, -0.6691, 0.2846, -0.6865, -0.6691, 0.2846, -0.6865, -0.6691, 0.2846, 0.168, -0.3071, -0.9367, 0.168, -0.3071, -0.9367, 0.168, -0.3071, -0.9367, 0.168, -0.3071, -0.9367, -0.456, -0.7799, -0.4288, -0.456, -0.7799, -0.4288, -0.456, -0.7799, -0.4288, -0.456, -0.7799, -0.4288, -0.5007, -0.4925, 0.7119, -0.5007, -0.4925, 0.7119, -0.5007, -0.4925, 0.7119, -0.5007, -0.4925, 0.7119, -0.5007, -0.4925, 0.7119, 0.2257, 0.6599, 0.7166, 0.2257, 0.6599, 0.7166, 0.2257, 0.6599, 0.7166, 0.2257, 0.6599, 0.7166, 0.6146, -0.7563, -0.2242, 0.6146, -0.7563, -0.2242, 0.6146, -0.7563, -0.2242, 0.6146, -0.7563, -0.2242, -0.1339, -0.5921, -0.7947, -0.1339, -0.5921, -0.7947, -0.1339, -0.5921, -0.7947, -0.1339, -0.5921, -0.7947, -0.5467, 0.8279, 0.1254, -0.5467, 0.8279, 0.1254, -0.5467, 0.8279, 0.1254, -0.5467, 0.8279, 0.1254, 0.8253, -0.1434, 0.5462, 0.8253, -0.1434, 0.5462, 0.8253, -0.1434, 0.5462, 0.8253, -0.1434, 0.5462, -0.7345, 0.1907, -0.6512, -0.7345, 0.1907, -0.6512, -0.7345, 0.1907, -0.6512, -0.7345, 0.1907, -0.6512, -0.6019, -0.3262, 0.7289, -0.6019, -0.3262, 0.7289, -0.6019, -0.3262, 0.7289, -0.6019, -0.3262, 0.7289, -0.6019, -0.3262, 0.7289, -0.6019, -0.3262, 0.7289, -0.8964, 0.09454, -0.4331, -0.8964, 0.09454, -0.4331, -0.8964, 0.09454, -0.4331, -0.8964, 0.09454, -0.4331, -0.7816, 0.1677, -0.6008, -0.7816, 0.1677, -0.6008, -0.7816, 0.1677, -0.6008, -0.7816, 0.1677, -0.6008, -0.7711, 0.1731, -0.6127, -0.7711, 0.1731, -0.6127, -0.7711, 0.1731, -0.6127, -0.7711, 0.1731, -0.6127, 0.6986, -0.2065, 0.685, 0.6986, -0.2065, 0.685, 0.6986, -0.2065, 0.685, 0.6986, -0.2065, 0.685, 0.7771, -0.17, 0.606, 0.7771, -0.17, 0.606, 0.7771, -0.17, 0.606, 0.7771, -0.17, 0.606, 0.8435, -0.1322, 0.5206, 0.8435, -0.1322, 0.5206, 0.8435, -0.1322, 0.5206, 0.8435, -0.1322, 0.5206, -0.4155, 0.9088, -0.03821, -0.4155, 0.9088, -0.03821, -0.4155, 0.9088, -0.03821, -0.4155, 0.9088, -0.03821, -0.4155, 0.9088, -0.03821, -0.3872, 0.9193, -0.07016, -0.3872, 0.9193, -0.07016, -0.3872, 0.9193, -0.07016, -0.3872, 0.9193, -0.07016, -0.4895, 0.8705, 0.05051, -0.4895, 0.8705, 0.05051, -0.4895, 0.8705, 0.05051, -0.4895, 0.8705, 0.05051, -0.549, -0.7964, -0.2537, -0.549, -0.7964, -0.2537, -0.549, -0.7964, -0.2537, -0.549, -0.7964, -0.2537, -0.3921, -0.7554, -0.525, -0.3921, -0.7554, -0.525, -0.3921, -0.7554, -0.525, -0.3921, -0.7554, -0.525, -0.2415, -0.6706, -0.7014, -0.2415, -0.6706, -0.7014, -0.2415, -0.6706, -0.7014, -0.2415, -0.6706, -0.7014, 0.1936, -0.9442, 0.2664, 0.1936, -0.9442, 0.2664, 0.1936, -0.9442, 0.2664, 0.1936, -0.9442, 0.2664, 0.1936, -0.9442, 0.2664, 0.3826, -0.9208, 0.07537, 0.3826, -0.9208, 0.07537, 0.3826, -0.9208, 0.07537, 0.3826, -0.9208, 0.07537, 0.5568, -0.8189, -0.1392, 0.5568, -0.8189, -0.1392, 0.5568, -0.8189, -0.1392, 0.5568, -0.8189, -0.1392, 0.3913, 0.7551, 0.526, 0.3913, 0.7551, 0.526, 0.3912, 0.7551, 0.5261, 0.3881, 0.7537, 0.5304, 0.3881, 0.7537, 0.5304, 0.3912, 0.7551, 0.5261, 0.388, 0.7536, 0.5306, 0.388, 0.7536, 0.5306, 0.319, 0.7184, 0.6182, 0.319, 0.7184, 0.6182, 0.319, 0.7184, 0.6182, 0.319, 0.7184, 0.6182, -0.2779, -0.04929, -0.9593, -0.2779, -0.04929, -0.9593, -0.2779, -0.04929, -0.9593, 0.3325, -0.4284, -0.8402, 0.3325, -0.4284, -0.8402, 0.3325, -0.4284, -0.8402, 0.3325, -0.4284, -0.8402, 0.05403, -0.2887, -0.9559, 0.05403, -0.2887, -0.9559, 0.05403, -0.2887, -0.9559, 0.05403, -0.2887, -0.9559, 0.3107, 0.08402, -0.9468, 0.3107, 0.08402, -0.9468, 0.3107, 0.08402, -0.9468, 0.3107, 0.08402, -0.9468, -0.02724, 0.3235, -0.9458, -0.02724, 0.3235, -0.9458, -0.02724, 0.3235, -0.9458, 0.5462, -0.1482, -0.8245, 0.5462, -0.1482, -0.8245, 0.5462, -0.1482, -0.8245, 0.5462, -0.1482, -0.8245, 0.07982, -0.06861, 0.9944, 0.07982, -0.06861, 0.9944, 0.07982, -0.06861, 0.9944, -0.1723, 0.1133, 0.9785, -0.1723, 0.1133, 0.9785, -0.1723, 0.1133, 0.9785, -0.1723, 0.1133, 0.9785, 0.08511, -0.07227, 0.9937, 0.08507, -0.07221, 0.9938, 0.08507, -0.07221, 0.9938, 0.08512, -0.07227, 0.9937, 0.08515, -0.07232, 0.9937, 0.08511, -0.07227, 0.9937, 0.08512, -0.07227, 0.9937, 0.08515, -0.07232, 0.9937, -0.35, 0.2421, 0.9049, -0.35, 0.2421, 0.9049, -0.35, 0.2421, 0.9049, -0.35, 0.2421, 0.9049, -0.35, 0.2421, 0.9049, 0.3808, 0.4245, 0.8214, 0.3808, 0.4245, 0.8214, 0.3808, 0.4245, 0.8214, -0.2665, -0.5737, 0.7745, -0.2665, -0.5737, 0.7745, -0.2665, -0.5737, 0.7745, -0.9376, 0.09099, 0.3356, -0.9376, 0.09099, 0.3356, -0.9376, 0.09099, 0.3356, -0.9376, 0.09099, 0.3356, -0.1375, -0.6718, -0.7278, -0.1375, -0.6718, -0.7278, -0.1375, -0.6718, -0.7278, -0.1375, -0.6718, -0.7278, -0.8842, -0.4024, -0.2373, -0.8842, -0.4024, -0.2373, -0.8842, -0.4024, -0.2373, -0.8842, -0.4024, -0.2373, -0.4578, 0.5296, 0.7141, -0.4578, 0.5296, 0.7141, -0.4578, 0.5296, 0.7141, -0.4578, 0.5296, 0.7141, -0.545, -0.6184, -0.5662, -0.545, -0.6184, -0.5662, -0.545, -0.6184, -0.5662, -0.545, -0.6184, -0.5662, 0.04064, -0.01815, -0.999, 0.04064, -0.01815, -0.999, 0.04064, -0.01815, -0.999, 0.04064, -0.01815, -0.999, -0.6458, 0.4721, -0.6001, -0.6458, 0.4721, -0.6001, -0.6458, 0.4721, -0.6001, -0.6458, 0.4721, -0.6001, -0.7093, 0.5057, 0.4911, -0.7093, 0.5057, 0.4911, -0.7093, 0.5057, 0.4911, -0.7093, 0.5057, 0.4911, -0.7093, 0.5057, 0.4911, -0.3123, 0.2353, -0.9204, -0.3123, 0.2353, -0.9204, -0.3123, 0.2353, -0.9204, -0.3123, 0.2353, -0.9204, -0.8047, 0.5785, 0.1333, -0.8047, 0.5785, 0.1333, -0.8047, 0.5785, 0.1333, -0.8047, 0.5785, 0.1333, 0.6015, 0.3536, -0.7164, 0.6015, 0.3536, -0.7164, 0.6015, 0.3536, -0.7164, 0.6015, 0.3536, -0.7164, 0.1045, 0.9694, -0.222, 0.1045, 0.9694, -0.222, 0.1045, 0.9694, -0.222, 0.1045, 0.9694, -0.222, -0.7567, 0.3315, 0.5635, -0.7567, 0.3315, 0.5635, -0.7567, 0.3315, 0.5635, -0.7567, 0.3315, 0.5635, 0.4201, 0.7208, -0.5513, 0.4201, 0.7208, -0.5513, 0.4201, 0.7208, -0.5513, 0.4201, 0.7208, -0.5513, -0.3865, 0.8557, 0.3441, -0.3865, 0.8557, 0.3441, -0.3865, 0.8557, 0.3441, -0.3865, 0.8557, 0.3441, 0.6164, 0.5923, 0.5189, 0.6164, 0.5923, 0.5189, 0.6164, 0.5923, 0.5189, 0.6164, 0.5923, 0.5189, -0.6548, 0.2564, 0.711, -0.6548, 0.2564, 0.711, -0.6548, 0.2564, 0.711, -0.6548, 0.2564, 0.711, 0.9198, 0.3527, 0.172, 0.9198, 0.3527, 0.172, 0.9198, 0.3527, 0.172, 0.9198, 0.3527, 0.172, -0.1012, 0.6454, 0.7571, -0.1012, 0.6454, 0.7571, -0.1012, 0.6454, 0.7571, -0.1012, 0.6454, 0.7571, 0.9841, 0.07167, -0.1626, 0.9841, 0.07167, -0.1626, 0.9841, 0.07167, -0.1626, 0.9841, 0.07167, -0.1626, -0.5598, 0.6047, 0.5665, -0.5598, 0.6047, 0.5665, -0.5598, 0.6047, 0.5665, -0.5598, 0.6047, 0.5665, 0.6871, -0.501, 0.5262, 0.6871, -0.501, 0.5262, 0.6871, -0.501, 0.5262, 0.6871, -0.501, 0.5262, -0.2341, 0.158, 0.9593, -0.2341, 0.158, 0.9593, -0.2341, 0.158, 0.9593, -0.2341, 0.158, 0.9593, 0.8059, -0.582, 0.1086, 0.8059, -0.582, 0.1086, 0.8059, -0.582, 0.1086, 0.8059, -0.582, 0.1086, 0.378, -0.2822, 0.8817, 0.378, -0.2822, 0.8817, 0.378, -0.2822, 0.8817, 0.378, -0.2822, 0.8817, 0.6191, -0.4389, -0.6512, 0.6191, -0.4389, -0.6512, 0.6191, -0.4389, -0.6512, 0.6191, -0.4389, -0.6512, 0.6191, -0.4389, -0.6512, 0.6191, -0.4389, -0.6512, -0.04532, -0.9865, 0.1571, -0.04532, -0.9865, 0.1571, -0.04532, -0.9865, 0.1571, -0.04532, -0.9865, 0.1571, -0.6523, -0.1192, 0.7485, -0.6523, -0.1192, 0.7485, -0.6523, -0.1192, 0.7485, -0.6523, -0.1192, 0.7485, 0.2451, -0.9538, -0.174, 0.2451, -0.9538, -0.174, 0.2451, -0.9538, -0.174, 0.2451, -0.9538, -0.174, -0.3723, -0.7796, 0.5036, -0.3723, -0.7796, 0.5036, -0.3723, -0.7796, 0.5036, -0.3723, -0.7796, 0.5036, -0.5054, 0.3554, 0.7863, -0.5054, 0.3554, 0.7863, -0.5054, 0.3554, 0.7863, -0.5054, 0.3554, 0.7863, -0.5054, 0.3554, 0.7863, 0.1346, 0.9576, -0.2546, 0.1346, 0.9576, -0.2546, 0.1346, 0.9576, -0.2546, 0.1346, 0.9576, -0.2546, 0.6797, -0.4959, 0.5404, 0.6797, -0.4959, 0.5404, 0.6797, -0.4959, 0.5404, 0.6797, -0.4959, 0.5404, -0.04329, -0.987, 0.1549, -0.04329, -0.987, 0.1549, -0.04329, -0.987, 0.1549, -0.04329, -0.987, 0.1549, -0.6114, 0.4479, -0.6523, -0.6114, 0.4479, -0.6523, -0.6114, 0.4479, -0.6523, -0.6114, 0.4479, -0.6523, 0.7995, 0.486, 0.353, 0.7995, 0.486, 0.353, 0.7995, 0.486, 0.353, 0.7995, 0.486, 0.353, -0.7063, -0.5487, -0.4473, -0.7063, -0.5487, -0.4473, -0.7063, -0.5487, -0.4473, -0.7063, -0.5487, -0.4473, -0.6191, 0.4389, 0.6512, -0.6191, 0.4389, 0.6512, -0.6191, 0.4389, 0.6512, -0.6191, 0.4389, 0.6512, -0.6191, 0.4389, 0.6512, -0.6191, 0.4389, 0.6512, -0.8735, -0.4152, -0.2543, -0.8735, -0.4152, -0.2543, -0.8735, -0.4152, -0.2543, -0.8735, -0.4152, -0.2543, -0.7545, -0.5191, -0.4016, -0.7545, -0.5191, -0.4016, -0.7545, -0.5191, -0.4016, -0.7545, -0.5191, -0.4016, -0.7437, -0.5261, -0.4124, -0.7437, -0.5261, -0.4124, -0.7437, -0.5261, -0.4124, -0.7437, -0.5261, -0.4124, 0.6697, 0.5681, 0.4783, 0.6697, 0.5681, 0.4783, 0.6697, 0.5681, 0.4783, 0.6697, 0.5681, 0.4783, 0.7499, 0.5221, 0.4063, 0.7499, 0.5221, 0.4063, 0.7499, 0.5221, 0.4063, 0.7499, 0.5221, 0.4063, 0.8184, 0.4702, 0.3305, 0.8184, 0.4702, 0.3305, 0.8184, 0.4702, 0.3305, 0.8184, 0.4702, 0.3305, -0.4769, 0.3526, -0.8051, -0.4769, 0.3526, -0.8051, -0.4769, 0.3526, -0.8051, -0.4769, 0.3526, -0.8051, -0.4769, 0.3526, -0.8051, -0.4476, 0.3318, -0.8304, -0.4476, 0.3318, -0.8304, -0.4476, 0.3318, -0.8304, -0.4476, 0.3318, -0.8304, -0.5531, 0.4067, -0.7271, -0.5531, 0.4067, -0.7271, -0.5531, 0.4067, -0.7271, -0.5531, 0.4067, -0.7271, -0.4742, -0.641, 0.6036, -0.4742, -0.641, 0.6036, -0.4742, -0.641, 0.6036, -0.4742, -0.641, 0.6036, -0.3047, -0.8475, 0.4347, -0.3047, -0.8475, 0.4347, -0.3047, -0.8475, 0.4347, -0.3047, -0.8475, 0.4347, -0.1504, -0.9505, 0.2718, -0.1504, -0.9505, 0.2718, -0.1504, -0.9505, 0.2718, -0.1504, -0.9505, 0.2718, 0.2449, -0.1871, 0.9513, 0.2449, -0.1871, 0.9513, 0.2449, -0.1871, 0.9513, 0.2449, -0.1871, 0.9513, 0.2449, -0.1871, 0.9513, 0.4427, -0.3284, 0.8344, 0.4427, -0.3284, 0.8344, 0.4427, -0.3284, 0.8344, 0.4427, -0.3284, 0.8344, 0.6216, -0.4551, 0.6376, 0.6216, -0.4551, 0.6376, 0.6216, -0.4551, 0.6376, 0.6216, -0.4551, 0.6376, 0.3039, 0.8482, -0.4338, 0.3039, 0.8482, -0.4338, 0.3038, 0.8482, -0.4338, 0.3006, 0.8511, -0.4304, 0.3006, 0.8511, -0.4304, 0.3038, 0.8482, -0.4338, 0.3004, 0.8512, -0.4303, 0.3004, 0.8512, -0.4303, 0.229, 0.9061, -0.3557, 0.229, 0.9061, -0.3557, 0.229, 0.9061, -0.3557, 0.229, 0.9061, -0.3557, 0.8242, -0.4853, 0.2919, 0.8242, -0.4853, 0.2919, 0.8242, -0.4853, 0.2919, 0.8242, -0.4853, 0.2919, -0.1134, -0.9908, 0.0734, -0.1134, -0.9908, 0.0734, -0.1134, -0.9908, 0.0734, -0.1134, -0.9908, 0.0734, -0.8768, -0.4581, -0.1458, -0.8768, -0.4581, -0.1458, -0.8768, -0.4581, -0.1458, -0.8768, -0.4581, -0.1458, -0.7947, 0.5859, -0.1586, -0.7947, 0.5859, -0.1586, -0.7947, 0.5859, -0.1586, -0.7947, 0.5859, -0.1586, 0.01238, 0.01422, 0.9998, 0.01238, 0.01422, 0.9998, 0.01238, 0.01422, 0.9998, 0.01238, 0.01422, 0.9998, 0.01238, 0.01422, 0.9998, 0.01238, 0.01422, 0.9998, 0.1149, 0.9924, 0.04312, 0.1149, 0.9924, 0.04312, 0.1149, 0.9924, 0.04312, 0.1149, 0.9924, 0.04312, 0.8869, 0.3866, 0.2529, 0.8869, 0.3866, 0.2529, 0.8869, 0.3866, 0.2529, 0.8869, 0.3866, 0.2529, -0.1059, -0.9471, 0.3031, -0.1059, -0.9471, 0.3031, -0.1059, -0.9471, 0.3031, -0.1059, -0.9471, 0.3031, 0.9117, 0.3941, -0.1158, 0.9117, 0.3941, -0.1158, 0.9117, 0.3941, -0.1158, 0.9117, 0.3941, -0.1158, 0.8972, 0.3907, 0.2057, 0.8972, 0.3907, 0.2057, 0.8972, 0.3907, 0.2057, 0.8972, 0.3907, 0.2057, 0.8853, 0.386, 0.2593, 0.8853, 0.386, 0.2593, 0.8853, 0.386, 0.2593, 0.8853, 0.386, 0.2593, 0.1149, 0.9854, 0.1258, 0.1149, 0.9854, 0.1258, 0.1149, 0.9854, 0.1258, 0.1149, 0.9854, 0.1258, 0.1149, 0.9921, 0.04945, 0.1149, 0.9921, 0.04945, 0.1149, 0.9921, 0.04945, 0.1149, 0.9921, 0.04945, 0.115, 0.9914, 0.06287, 0.115, 0.9914, 0.06287, 0.115, 0.9914, 0.06287, 0.115, 0.9914, 0.06287, -0.7451, 0.5612, 0.3604, -0.7451, 0.5612, 0.3604, -0.7451, 0.5612, 0.3604, -0.7451, 0.5612, 0.3604, -0.8005, 0.5916, -0.09586, -0.8005, 0.5916, -0.09586, -0.8005, 0.5916, -0.09586, -0.8005, 0.5916, -0.09586, -0.798, 0.5891, -0.127, -0.798, 0.5891, -0.127, -0.798, 0.5891, -0.127, -0.798, 0.5891, -0.127, -0.8518, -0.3659, 0.3749, -0.8518, -0.3659, 0.3749, -0.8518, -0.3659, 0.3749, -0.8518, -0.3659, 0.3749, -0.9143, -0.397, -0.08039, -0.9143, -0.397, -0.08039, -0.9143, -0.397, -0.08039, -0.9143, -0.397, -0.08039, -0.9114, -0.396, -0.1116, -0.9114, -0.396, -0.1116, -0.9114, -0.396, -0.1116, -0.9114, -0.396, -0.1116, -0.1114, -0.9814, 0.1566, -0.1114, -0.9814, 0.1566, -0.1114, -0.9814, 0.1566, -0.1114, -0.9814, 0.1566, -0.1133, -0.9903, 0.08048, -0.1133, -0.9903, 0.08048, -0.1133, -0.9903, 0.08048, -0.1133, -0.9903, 0.08048, -0.113, -0.9891, 0.09387, -0.113, -0.9891, 0.09387, -0.113, -0.9891, 0.09387, -0.113, -0.9891, 0.09387, 0.798, -0.5943, -0.1003, 0.798, -0.5943, -0.1003, 0.798, -0.5943, -0.1003, 0.798, -0.5943, -0.1003, 0.7858, -0.5778, 0.2208, 0.7858, -0.5778, 0.2208, 0.7858, -0.5778, 0.2208, 0.7858, -0.5778, 0.2208, 0.7754, -0.5688, 0.2742, 0.7754, -0.5688, 0.2742, 0.7754, -0.5688, 0.2742, 0.7754, -0.5688, 0.2742, 0.866, 0.3782, 0.3272, 0.866, 0.3782, 0.3272, 0.866, 0.3782, 0.3272, 0.866, 0.3782, 0.3272, 0.115, 0.9898, 0.08428, 0.115, 0.9898, 0.08428, 0.115, 0.9898, 0.08428, 0.115, 0.9898, 0.08428, -0.7944, 0.5856, -0.1612, -0.7944, 0.5856, -0.1612, -0.7944, 0.5856, -0.1612, -0.7944, 0.5856, -0.1612, -0.8949, -0.4293, -0.1219, -0.8949, -0.4293, -0.1219, -0.8949, -0.4293, -0.1219, -0.8949, -0.4293, -0.1219, -0.1128, -0.9883, 0.1026, -0.1128, -0.9883, 0.1026, -0.1128, -0.9883, 0.1026, -0.1128, -0.9883, 0.1026, 0.8058, -0.4999, 0.3174, 0.8058, -0.4999, 0.3174, 0.8058, -0.4999, 0.3174, 0.8058, -0.4999, 0.3174, -0.7557, -0.314, 0.5747, -0.7557, -0.314, 0.5747, -0.7557, -0.314, 0.5747, -0.7557, -0.314, 0.5747, 0.115, 0.9898, 0.08428, 0.115, 0.9898, 0.08428, 0.115, 0.9898, 0.08428, 0.115, 0.9898, 0.08428, -0.7983, -0.6022, 0.001167, -0.7983, -0.6022, 0.001167, -0.7983, -0.6022, 0.001167, -0.7983, -0.6022, 0.001167, -0.8675, -0.4817, -0.1245, -0.8675, -0.4817, -0.1245, -0.8675, -0.4817, -0.1245, -0.8675, -0.4817, -0.1245, 0.9852, 0.03642, 0.1673, 0.9852, 0.03642, 0.1673, 0.9852, 0.03642, 0.1673, 0.9852, 0.03642, 0.1673, 0.8532, -0.3773, 0.3602, 0.8532, -0.3773, 0.3602, 0.8532, -0.3773, 0.3602, 0.8532, -0.3773, 0.3602, 0.0134, -0.9837, 0.1793, 0.0134, -0.9837, 0.1793, 0.0134, -0.9837, 0.1793, 0.0134, -0.9837, 0.1793, 0.08044, -0.8727, -0.4815, 0.08044, -0.8727, -0.4815, 0.08044, -0.8727, -0.4815, 0.08044, -0.8727, -0.4815, -0.99, -0.06432, -0.1256, -0.99, -0.06432, -0.1256, -0.99, -0.06432, -0.1256, -0.99, -0.06432, -0.1256, -0.1468, 0.8285, 0.5403, -0.1468, 0.8285, 0.5403, -0.1468, 0.8285, 0.5403, -0.1468, 0.8285, 0.5403, 0.866, 0.3783, 0.327, 0.866, 0.3783, 0.327, 0.866, 0.3783, 0.327, 0.866, 0.3783, 0.327, -0.3037, 0.9504, -0.0676, -0.3037, 0.9504, -0.0676, -0.3037, 0.9504, -0.0676, -0.3037, 0.9504, -0.0676, 0.3014, -0.9363, 0.1803, 0.3014, -0.9363, 0.1803, 0.3014, -0.9363, 0.1803, 0.3014, -0.9363, 0.1803, 0.771, 0.3627, -0.5234, 0.771, 0.3627, -0.5234, 0.771, 0.3627, -0.5234, 0.771, 0.3627, -0.5234, -0.7633, 0.4529, 0.4608, -0.7633, 0.4529, 0.4608, -0.7633, 0.4529, 0.4608, -0.7633, 0.4529, 0.4608, -0.627, 0.43, -0.6496, -0.627, 0.43, -0.6496, -0.627, 0.43, -0.6496, -0.627, 0.43, -0.6496, 0.7718, 0.6226, 0.1288, 0.7718, 0.6226, 0.1288, 0.7718, 0.6226, 0.1288, 0.7718, 0.6226, 0.1288, 0.5823, -0.4026, 0.7062, 0.5823, -0.4026, 0.7062, 0.5823, -0.4026, 0.7062, 0.5823, -0.4026, 0.7062, -0.01238, -0.01422, -0.9998, -0.01238, -0.01422, -0.9998, -0.01238, -0.01422, -0.9998, -0.01238, -0.01422, -0.9998, -0.01238, -0.01422, -0.9998, -0.01238, -0.01422, -0.9998, 0.1131, 0.9553, 0.2733, 0.1131, 0.9553, 0.2733, 0.1131, 0.9553, 0.2733, 0.1131, 0.9553, 0.2733, 0.7726, -0.5664, 0.2868, 0.7726, -0.5664, 0.2868, 0.7726, -0.5664, 0.2868, 0.7726, -0.5664, 0.2868, -0.8749, -0.3765, 0.3045, -0.8749, -0.3765, 0.3045, -0.8749, -0.3765, 0.3045, -0.8749, -0.3765, 0.3045, 0.8821, 0.3847, 0.2719, 0.8821, 0.3847, 0.2719, 0.8821, 0.3847, 0.2719, 0.8821, 0.3847, 0.2719, -0.7655, 0.5746, 0.2896, -0.7655, 0.5746, 0.2896, -0.7655, 0.5746, 0.2896, -0.7655, 0.5746, 0.2896, -0.06559, 0.06583, 0.9957, -0.06559, 0.06583, 0.9957, -0.06559, 0.06583, 0.9957, -0.06559, 0.06583, 0.9957, 0.1907, -0.1312, 0.9728, 0.1907, -0.1312, 0.9728, 0.1907, -0.1312, 0.9728, 0.1907, -0.1312, 0.9728, 0.5148, -0.3618, 0.7772, 0.5148, -0.3618, 0.7772, 0.5148, -0.3618, 0.7772, 0.5148, -0.3618, 0.7772, 0.4874, 0.8553, 0.176, 0.4874, 0.8553, 0.176, 0.4874, 0.8553, 0.176, 0.4874, 0.8553, 0.176, 0.4799, 0.8553, 0.1955, 0.4799, 0.8553, 0.1955, 0.4799, 0.8553, 0.1955, 0.4799, 0.8553, 0.1955, 0.5539, 0.8051, 0.2121, 0.5539, 0.8051, 0.2121, 0.5539, 0.8051, 0.2121, 0.5539, 0.8051, 0.2121, -0.05651, 0.02361, -0.9981, -0.05651, 0.02361, -0.9981, -0.05651, 0.02361, -0.9981, -0.05651, 0.02361, -0.9981, -0.2604, 0.1809, -0.9484, -0.2604, 0.1809, -0.9484, -0.2604, 0.1809, -0.9484, -0.2604, 0.1809, -0.9484, -0.51, 0.3585, -0.7819, -0.51, 0.3585, -0.7819, -0.51, 0.3585, -0.7819, -0.51, 0.3585, -0.7819, -0.6126, -0.7863, -0.08059, -0.6126, -0.7863, -0.08059, -0.6126, -0.7863, -0.08059, -0.6126, -0.7863, -0.08059, -0.5599, -0.8245, -0.08233, -0.5599, -0.8245, -0.08233, -0.5599, -0.8245, -0.08233, -0.5599, -0.8245, -0.08233, 0.706, 0.4825, 0.5184, 0.706, 0.4825, 0.5184, 0.706, 0.4825, 0.5184, 0.706, 0.4825, 0.5184, 0.0493, 0.3402, 0.9391, 0.0493, 0.3402, 0.9391, 0.0493, 0.3402, 0.9391, 0.0493, 0.3402, 0.9391, 0.0631, 0.5487, 0.8336, 0.0631, 0.5487, 0.8336, 0.0631, 0.5487, 0.8336, 0.0631, 0.5487, 0.8336, -0.03261, 0.7608, 0.6482, -0.03261, 0.7608, 0.6482, -0.03261, 0.7608, 0.6482, -0.03261, 0.7608, 0.6482, -0.9406, 0.2349, -0.2451, -0.9406, 0.2349, -0.2451, -0.9406, 0.2349, -0.2451, -0.9406, 0.2349, -0.2451, -0.9562, 0.1708, -0.2376, -0.9562, 0.1708, -0.2376, -0.9562, 0.1708, -0.2376, -0.9562, 0.1708, -0.2376, -0.9771, 0.1078, -0.1834, -0.9771, 0.1078, -0.1834, -0.9771, 0.1078, -0.1834, -0.9771, 0.1078, -0.1834, -0.05858, -0.4239, -0.9038, -0.05858, -0.4239, -0.9038, -0.05858, -0.4239, -0.9038, -0.05858, -0.4239, -0.9038, -0.07788, -0.6015, -0.7951, -0.07788, -0.6015, -0.7951, -0.07788, -0.6015, -0.7951, -0.07788, -0.6015, -0.7951, -0.04702, -0.7337, -0.6779, -0.04702, -0.7337, -0.6779, -0.04702, -0.7337, -0.6779, -0.04702, -0.7337, -0.6779, 0.8948, -0.2794, 0.3483, 0.8948, -0.2794, 0.3483, 0.8948, -0.2794, 0.3483, 0.8948, -0.2794, 0.3483, 0.9251, -0.1907, 0.3285, 0.9251, -0.1907, 0.3285, 0.9251, -0.1907, 0.3285, 0.9251, -0.1907, 0.3285, 0.6952, 0.7179, 0.03666, 0.6952, 0.7179, 0.03666, 0.6952, 0.7179, 0.03666, 0.6952, 0.7179, 0.03666, 0.771, 0.34, -0.5385, 0.771, 0.34, -0.5385, 0.771, 0.34, -0.5385, 0.771, 0.34, -0.5385, 0.5816, 0.3157, -0.7497, 0.5816, 0.3157, -0.7497, 0.5816, 0.3157, -0.7497, 0.5816, 0.3157, -0.7497, 0.1733, -0.9761, 0.1309, 0.1733, -0.9761, 0.1309, 0.1733, -0.9761, 0.1309, 0.1733, -0.9761, 0.1309, 0.2337, -0.96, 0.1544, 0.2337, -0.96, 0.1544, 0.2337, -0.96, 0.1544, 0.2337, -0.96, 0.1544, -0.2024, 0.9788, -0.03003, -0.2024, 0.9788, -0.03003, -0.2024, 0.9788, -0.03003, -0.2024, 0.9788, -0.03003, 0.1533, 0.8646, -0.4785, 0.1533, 0.8646, -0.4785, 0.1533, 0.8646, -0.4785, 0.1533, 0.8646, -0.4785, -0.7466, -0.2701, 0.608, -0.7466, -0.2701, 0.608, -0.7466, -0.2701, 0.608, -0.7466, -0.2701, 0.608, -0.5637, -0.1552, 0.8113, -0.5637, -0.1552, 0.8113, -0.5637, -0.1552, 0.8113, -0.5637, -0.1552, 0.8113, -0.3833, -0.9179, -0.1026, -0.3833, -0.9179, -0.1026, -0.3833, -0.9179, -0.1026, -0.3833, -0.9179, -0.1026, 0.624, -0.7814, 0.002339, 0.624, -0.7814, 0.002339, 0.624, -0.7814, 0.002339, 0.624, -0.7814, 0.002339, -0.6456, 0.7532, 0.1263, -0.6456, 0.7532, 0.1263, -0.6456, 0.7532, 0.1263, -0.6456, 0.7532, 0.1263, -0.7095, -0.4639, -0.5304, -0.7095, -0.4639, -0.5304, -0.7095, -0.4639, -0.5304, -0.7095, -0.4639, -0.5304, -0.7071, -0.1785, -0.6843, -0.7071, -0.1785, -0.6843, -0.7071, -0.1785, -0.6843, -0.7071, -0.1785, -0.6843, -0.7035, -0.4082, -0.5818, -0.7035, -0.4082, -0.5818, -0.7035, -0.4082, -0.5818, -0.7035, -0.4082, -0.5818, -0.244, 0.9381, 0.2458, -0.244, 0.9381, 0.2458, -0.244, 0.9381, 0.2458, -0.244, 0.9381, 0.2458, -0.477, 0.845, 0.2418, -0.477, 0.845, 0.2418, -0.477, 0.845, 0.2418, -0.477, 0.845, 0.2418, 0.001835, -0.9943, -0.107, 0.001835, -0.9943, -0.107, 0.001835, -0.9943, -0.107, 0.001835, -0.9943, -0.107, 0.3887, -0.9174, -0.08544, 0.3887, -0.9174, -0.08544, 0.3887, -0.9174, -0.08544, 0.3887, -0.9174, -0.08544, 0.627, -0.128, 0.7685, 0.627, -0.128, 0.7685, 0.627, -0.128, 0.7685, 0.627, -0.128, 0.7685, 0.7016, 0.3114, 0.641, 0.7016, 0.3114, 0.641, 0.7016, 0.3114, 0.641, 0.7016, 0.3114, 0.641, -0.3812, 0.924, -0.03042, -0.3812, 0.924, -0.03042, -0.3812, 0.924, -0.03042, -0.3812, 0.924, -0.03042, -0.1128, -0.8518, 0.5116, -0.1128, -0.8518, 0.5116, -0.1128, -0.8518, 0.5116, -0.1128, -0.8518, 0.5116, -0.8679, 0.4127, -0.2766, -0.8679, 0.4127, -0.2766, -0.8679, 0.4127, -0.2766, -0.8679, 0.4127, -0.2766, 0.9233, -0.2281, 0.309, 0.9233, -0.2281, 0.309, 0.9233, -0.2281, 0.309, 0.9233, -0.2281, 0.309, 0.9286, 0.1496, 0.3396, 0.9286, 0.1496, 0.3396, 0.9286, 0.1496, 0.3396, 0.9286, 0.1496, 0.3396, 0.9414, -0.0157, 0.337, 0.9414, -0.0157, 0.337, 0.9414, -0.0157, 0.337, 0.9414, -0.0157, 0.337, -0.9279, 0.1833, -0.3248, -0.9279, 0.1833, -0.3248, -0.9279, 0.1833, -0.3248, -0.9279, 0.1833, -0.3248, -0.916, 0.2449, -0.3179, -0.916, 0.2449, -0.3179, -0.916, 0.2449, -0.3179, -0.916, 0.2449, -0.3179, -0.4417, -0.4794, 0.7583, -0.4417, -0.4794, 0.7583, -0.4417, -0.4794, 0.7583, -0.4417, -0.4794, 0.7583, -0.3337, -0.6618, 0.6713, -0.3337, -0.6618, 0.6713, -0.3337, -0.6618, 0.6713, -0.3337, -0.6618, 0.6713, 0.4368, 0.6087, -0.6624, 0.4368, 0.6087, -0.6624, 0.4368, 0.6087, -0.6624, 0.4368, 0.6087, -0.6624, 0.3535, 0.7185, -0.5989, 0.3535, 0.7185, -0.5989, 0.3535, 0.7185, -0.5989, 0.3535, 0.7185, -0.5989, 0.5573, 0.3008, -0.7739, 0.5573, 0.3008, -0.7739, 0.5573, 0.3008, -0.7739, 0.5573, 0.3008, -0.7739, 0.5207, 0.2643, -0.8118, 0.5207, 0.2643, -0.8118, 0.5207, 0.2643, -0.8118, 0.5207, 0.2643, -0.8118, 0.4033, -0.8886, 0.2186, 0.4033, -0.8886, 0.2186, 0.4033, -0.8886, 0.2186, 0.4033, -0.8886, 0.2186, 0.4185, -0.8801, 0.2242, 0.4185, -0.8801, 0.2242, 0.4185, -0.8801, 0.2242, 0.4185, -0.8801, 0.2242, -0.3383, 0.9376, -0.08056, -0.3383, 0.9376, -0.08056, -0.3383, 0.9376, -0.08056, -0.3383, 0.9376, -0.08056, -0.3436, 0.9355, -0.08255, -0.3436, 0.9355, -0.08255, -0.3436, 0.9355, -0.08255, -0.3436, 0.9355, -0.08255, -0.5355, -0.1373, 0.8333, -0.5355, -0.1373, 0.8333, -0.5355, -0.1373, 0.8333, -0.5355, -0.1373, 0.8333, -0.476, -0.1237, 0.8707, -0.476, -0.1237, 0.8707, -0.476, -0.1237, 0.8707, -0.476, -0.1237, 0.8707, 0.9487, 0.01363, 0.3159, 0.9487, 0.01363, 0.3159, 0.9487, 0.01363, 0.3159, 0.9487, 0.01363, 0.3159, -0.5078, -0.8614, 0.008785, -0.5078, -0.8614, 0.008785, -0.5078, -0.8614, 0.008785, -0.5078, -0.8614, 0.008785, 0.209, -0.9239, -0.3206, 0.209, -0.9239, -0.3206, 0.209, -0.9239, -0.3206, 0.209, -0.9239, -0.3206, -0.1489, 0.902, 0.4051, -0.1489, 0.902, 0.4051, -0.1489, 0.902, 0.4051, -0.1489, 0.902, 0.4051, -0.436, 0.7872, 0.4362, -0.436, 0.7872, 0.4362, -0.436, 0.7872, 0.4362, -0.436, 0.7872, 0.4362, 0.5263, -0.7735, -0.3531, 0.5263, -0.7735, -0.3531, 0.5263, -0.7735, -0.3531, 0.5263, -0.7735, -0.3531, -0.5469, -0.837, 0.02065, -0.5469, -0.837, 0.02065, -0.5469, -0.837, 0.02065, -0.5469, -0.837, 0.02065, 0.7853, 0.6149, 0.07228, 0.7853, 0.6149, 0.07228, 0.7853, 0.6149, 0.07228, 0.7853, 0.6149, 0.07228, 0.9702, 0.241, 0.02344, 0.9702, 0.241, 0.02344, 0.9702, 0.241, 0.02344, 0.9702, 0.241, 0.02344, 0.1369, -0.652, -0.7458, 0.1369, -0.652, -0.7458, 0.1369, -0.652, -0.7458, 0.2468, 0.04455, -0.968, 0.2468, 0.04455, -0.968, 0.2468, 0.04455, -0.968, 0.373, -0.3453, -0.8612, 0.373, -0.3453, -0.8612, 0.373, -0.3453, -0.8612, 0.3219, -0.04949, -0.9455, 0.3219, -0.04949, -0.9455, 0.3219, -0.04949, -0.9455, -0.1166, -0.1536, -0.9812, -0.1166, -0.1536, -0.9812, -0.1166, -0.1536, -0.9812, 0.3605, 0.1781, -0.9156, 0.3605, 0.1781, -0.9156, 0.3605, 0.1781, -0.9156, -0.215, 0.8615, -0.4599, -0.215, 0.8615, -0.4599, -0.215, 0.8615, -0.4599, -0.8718, -0.3062, -0.3823, -0.8718, -0.3062, -0.3823, -0.8718, -0.3062, -0.3823, 0.05748, -0.9969, 0.05458, 0.05748, -0.9969, 0.05458, 0.05748, -0.9969, 0.05458, 0.8137, -0.5554, 0.1714, 0.8137, -0.5554, 0.1714, 0.8137, -0.5554, 0.1714, 0.1691, 0.8597, -0.4819, 0.1691, 0.8597, -0.4819, 0.1691, 0.8597, -0.4819, -0.6138, 0.542, -0.574, -0.6138, 0.542, -0.574, -0.6138, 0.542, -0.574, -0.4227, -0.7319, -0.5344, -0.4227, -0.7319, -0.5344, -0.4227, -0.7319, -0.5344, 0.4824, -0.8687, 0.112, 0.4824, -0.8687, 0.112, 0.4824, -0.8687, 0.112, 0.8255, -0.5383, 0.1696, 0.8255, -0.5383, 0.1696, 0.8255, -0.5383, 0.1696, -0.4659, 0.686, 0.5588, -0.4659, 0.686, 0.5588, -0.4659, 0.686, 0.5588, -0.715, 0.162, 0.6801, -0.715, 0.162, 0.6801, -0.715, 0.162, 0.6801, -0.3599, -0.4692, 0.8064, -0.3599, -0.4692, 0.8064, -0.3599, -0.4692, 0.8064, 0.461, -0.2752, 0.8436, 0.461, -0.2752, 0.8436, 0.461, -0.2752, 0.8436, 0.3536, 0.6135, 0.7061, 0.3536, 0.6135, 0.7061, 0.3536, 0.6135, 0.7061, 0.5282, -0.07176, 0.8461, 0.5282, -0.07176, 0.8461, 0.5282, -0.07176, 0.8461, 0.3402, 0.4734, 0.8125, 0.3402, 0.4734, 0.8125, 0.3402, 0.4734, 0.8125, 0.01741, 0.3111, 0.9502, 0.01741, 0.3111, 0.9502, 0.01741, 0.3111, 0.9502, 0.4708, -0.5537, 0.6869, 0.4708, -0.5537, 0.6869, 0.4708, -0.5537, 0.6869, 0.5541, -0.2322, 0.7994, 0.5541, -0.2322, 0.7994, 0.5541, -0.2322, 0.7994, 0.1992, -0.08266, 0.9765, 0.1992, -0.08266, 0.9765, 0.1992, -0.08266, 0.9765, -0.6983, -0.2677, 0.6638, -0.6983, -0.2677, 0.6638, -0.6983, -0.2677, 0.6638, -0.4449, -0.3523, 0.8233, -0.4449, -0.3523, 0.8233, -0.4449, -0.3523, 0.8233, -0.4443, -0.3601, 0.8203, -0.4443, -0.3601, 0.8203, -0.4443, -0.3601, 0.8203, -0.72, 0.5378, 0.4385, -0.72, 0.5378, 0.4385, -0.72, 0.5378, 0.4385, -0.843, -0.1249, 0.5233, -0.843, -0.1249, 0.5233, -0.843, -0.1249, 0.5233, -0.5922, -0.1576, 0.7902, -0.5922, -0.1576, 0.7902, -0.5922, -0.1576, 0.7902, -0.09567, 0.9795, 0.1775, -0.09567, 0.9795, 0.1775, -0.09567, 0.9795, 0.1775, -0.6321, 0.7185, 0.2902, -0.6321, 0.7185, 0.2902, -0.6321, 0.7185, 0.2902, -0.4934, 0.4451, 0.7473, -0.4934, 0.4451, 0.7473, -0.4934, 0.4451, 0.7473, 0.7685, -0.112, 0.63, 0.7685, -0.112, 0.63, 0.7685, -0.112, 0.63, 0.7213, -0.1657, 0.6725, 0.7213, -0.1657, 0.6725, 0.7213, -0.1657, 0.6725, 0.6573, 0.6799, 0.3251, 0.6573, 0.6799, 0.3251, 0.6573, 0.6799, 0.3251, 0.5701, -0.7044, 0.4229, 0.5701, -0.7044, 0.4229, 0.5701, -0.7044, 0.4229, 0.37, -0.7387, 0.5634, 0.37, -0.7387, 0.5634, 0.37, -0.7387, 0.5634, 0.6709, -0.4106, 0.6175, 0.6709, -0.4106, 0.6175, 0.6709, -0.4106, 0.6175, -0.7668, -0.4286, 0.4779, -0.7668, -0.4286, 0.4779, -0.7668, -0.4286, 0.4779, -0.6812, -0.6609, 0.3151, -0.6812, -0.6609, 0.3151, -0.6812, -0.6609, 0.3151, -0.1581, -0.9251, 0.3454, -0.1581, -0.9251, 0.3454, -0.1581, -0.9251, 0.3454, -0.7119, 0.5314, 0.4591, -0.7119, 0.5314, 0.4591, -0.7119, 0.5314, 0.4591, -0.6697, 0.5572, 0.4909, -0.6697, 0.5572, 0.4909, -0.6697, 0.5572, 0.4909, -0.862, 0.1913, 0.4695, -0.862, 0.1913, 0.4695, -0.862, 0.1913, 0.4695, -0.03573, 0.8865, -0.4613, -0.03573, 0.8865, -0.4613, -0.03573, 0.8865, -0.4613, 0.1405, 0.985, -0.1004, 0.1405, 0.985, -0.1004, 0.1405, 0.985, -0.1004, -0.2239, 0.9586, -0.1759, -0.2239, 0.9586, -0.1759, -0.2239, 0.9586, -0.1759, 0.5554, -0.8307, 0.03783, 0.5554, -0.8307, 0.03783, 0.5554, -0.8307, 0.03783, 0.793, -0.576, 0.1984, 0.793, -0.576, 0.1984, 0.793, -0.576, 0.1984, 0.6413, -0.4164, 0.6445, 0.6413, -0.4164, 0.6445, 0.6413, -0.4164, 0.6445, -0.3224, -0.7456, -0.5832, -0.3224, -0.7456, -0.5832, -0.3224, -0.7456, -0.5832, 0.2125, -0.9604, -0.1805, 0.2125, -0.9604, -0.1805, 0.2125, -0.9604, -0.1805, 0.1822, -0.9831, -0.01899, 0.1822, -0.9831, -0.01899, 0.1822, -0.9831, -0.01899, -0.5959, 0.3183, -0.7373, -0.5959, 0.3183, -0.7373, -0.5959, 0.3183, -0.7373, -0.919, -0.2446, -0.3094, -0.919, -0.2446, -0.3094, -0.919, -0.2446, -0.3094, -0.9811, -0.1894, -0.04011, -0.9811, -0.1894, -0.04011, -0.9811, -0.1894, -0.04011, 0.1463, 0.8313, -0.5363, 0.1463, 0.8313, -0.5363, 0.1463, 0.8313, -0.5363, -0.1634, 0.9606, -0.225, -0.1634, 0.9606, -0.225, -0.1634, 0.9606, -0.225, -0.1613, 0.9852, -0.05897, -0.1613, 0.9852, -0.05897, -0.1613, 0.9852, -0.05897, 0.9354, -0.2502, -0.2497, 0.9354, -0.2502, -0.2497, 0.9354, -0.2502, -0.2497, 0.9244, -0.0663, -0.3756, 0.9244, -0.0663, -0.3756, 0.9244, -0.0663, -0.3756, 0.6594, 0.6607, 0.3588, 0.6594, 0.6607, 0.3588, 0.6594, 0.6607, 0.3588, 0.05623, -0.3184, -0.9463, 0.05623, -0.3184, -0.9463, 0.05623, -0.3184, -0.9463, 0.05903, -0.5208, -0.8517, 0.05903, -0.5208, -0.8517, 0.05903, -0.5208, -0.8517, 0.5618, -0.389, -0.7301, 0.5618, -0.389, -0.7301, 0.5618, -0.389, -0.7301, 0.2074, -0.4087, -0.8888, 0.2074, -0.4087, -0.8888, 0.2074, -0.4087, -0.8888, 0.212, -0.4074, -0.8883, 0.212, -0.4074, -0.8883, 0.212, -0.4074, -0.8883, 0.1456, -0.2878, -0.9466, 0.1456, -0.2878, -0.9466, 0.1456, -0.2878, -0.9466, -0.3106, 0.2228, -0.9241, -0.3106, 0.2228, -0.9241, -0.3106, 0.2228, -0.9241, -0.05391, -0.2421, -0.9687, -0.05391, -0.2421, -0.9687, -0.05391, -0.2421, -0.9687, 0.04976, 0.05189, -0.9974, 0.04976, 0.05189, -0.9974, 0.04976, 0.05189, -0.9974, -0.1606, -0.3961, -0.904, -0.1606, -0.3961, -0.904, -0.1606, -0.3961, -0.904, 0.1988, -0.0863, -0.9762, 0.1988, -0.0863, -0.9762, 0.1988, -0.0863, -0.9762, 0.5489, -0.6602, -0.5127, 0.5489, -0.6602, -0.5127, 0.5489, -0.6602, -0.5127, 0.09833, 0.09772, -0.9903, 0.09833, 0.09772, -0.9903, 0.09833, 0.09772, -0.9903, 0.2155, 0.3097, -0.9261, 0.2155, 0.3097, -0.9261, 0.2155, 0.3097, -0.9261, -0.143, 0.576, -0.8049, -0.143, 0.576, -0.8049, -0.143, 0.576, -0.8049])] * 3)])

# ---- objects
ob_appletreemodel = bpy.data.objects.new('AppleTreeModel', me_sphere_003)

# ---- transforms, parenting, visibility, modifiers, constraints
ob_appletreemodel.location = (0.0, 0.0, 0.0)
ob_appletreemodel.scale = (0.4545, 0.4545, 0.4545)
ob_appletreemodel.color = (0.8, 0.8, 0.8, 1.0)
ob_appletreemodel.lineart.crease_threshold = 0.0

# ---- collection membership
col_collection_1.objects.link(ob_appletreemodel)

# ---- scene / render settings (as saved in the file)
scene.frame_start = 1; scene.frame_end = 250; scene.frame_set(1)
scene.render.engine = 'BLENDER_EEVEE_NEXT'
scene.render.resolution_percentage = 50
scene.render.dither_intensity = 0.0
scene.cycles.use_denoising = False
scene.cycles.samples = 128
scene.cycles.sampling_pattern = 'TABULATED_SOBOL'
scene.cycles.use_adaptive_sampling = False
scene.cycles.use_light_tree = False
scene.cycles.blur_glossy = 0.0
scene.cycles.sample_clamp_indirect = 0.0
scene.view_settings.view_transform = 'Standard'
bpy.context.view_layer.update()

# ---- added for rendering (the .blend has no active camera and no usable light): camera, sun
cam_auto = bpy.data.cameras.new('AutoCamera')
cam_auto.lens = 50.0
cam_auto.sensor_width = 36.0
cam_auto.clip_end = 1000.0
ob_auto_camera = bpy.data.objects.new('AutoCamera', cam_auto)
scene.collection.objects.link(ob_auto_camera)
ob_auto_camera.location = (17.7806, -21.6844, 21.0583)
ob_auto_camera.rotation_euler = (1.09748, -7.21219e-08, 0.694738)
scene.camera = ob_auto_camera
light_auto_sun = bpy.data.lights.new('AutoSun', 'SUN')
light_auto_sun.energy = 3.0
light_auto_sun.angle = 0.0523599
ob_auto_sun = bpy.data.objects.new('AutoSun', light_auto_sun)
scene.collection.objects.link(ob_auto_sun)
ob_auto_sun.rotation_euler = (0.872665, 0.174533, 0.523599)
bpy.context.view_layer.update()
